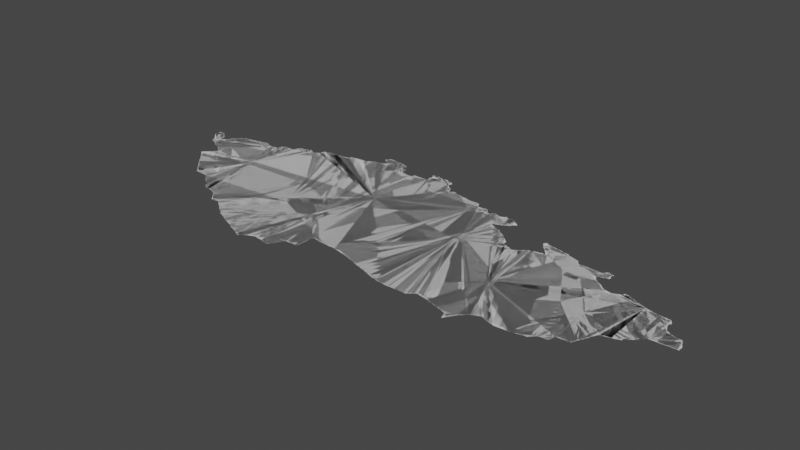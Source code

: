 # Source: czechia.blend  (saved by Blender 3.6.14; exported with 4.5.12 LTS)
import bpy
from mathutils import Matrix  # noqa: F401  (used for matrix-valued properties, if any)

bpy.ops.wm.read_factory_settings(use_empty=True)
scene = bpy.context.scene
scene.name = 'Scene'

# ---- collections
col_collection = bpy.data.collections.new('Collection'); scene.collection.children.link(col_collection)

# ---- node groups
ng_auto_smooth = bpy.data.node_groups.new('Auto Smooth', 'GeometryNodeTree')
_s = ng_auto_smooth.interface.new_socket(name='Geometry', in_out='OUTPUT', socket_type='NodeSocketGeometry')
_s = ng_auto_smooth.interface.new_socket(name='Geometry', in_out='INPUT', socket_type='NodeSocketGeometry')
_s = ng_auto_smooth.interface.new_socket(name='Angle', in_out='INPUT', socket_type='NodeSocketFloat')
_s.subtype = 'ANGLE'
_s.min_value = 0.0
_s.max_value = 3.142
ng_auto_smooth.is_modifier = True
_N = ng_auto_smooth.nodes; _L = ng_auto_smooth.links
n0 = _N.new('NodeGroupOutput'); n0.name = 'Group Output'; n0.location = (480, -100)
n1 = _N.new('NodeGroupInput'); n1.name = 'Group Input'; n1.location = (-420, -300)
n2 = _N.new('NodeGroupInput'); n2.name = 'Group Input.001'; n2.location = (-60, -100)
n3 = _N.new('GeometryNodeSetShadeSmooth'); n3.name = 'Set Shade Smooth'; n3.location = (120, -100)
n3.domain = 'EDGE'
n4 = _N.new('GeometryNodeSetShadeSmooth'); n4.name = 'Set Shade Smooth.001'; n4.location = (300, -100)
n5 = _N.new('GeometryNodeInputMeshEdgeAngle'); n5.name = 'Edge Angle'; n5.location = (-420, -220)
n6 = _N.new('GeometryNodeInputEdgeSmooth'); n6.name = 'Is Edge Smooth'; n6.location = (-60, -160)
n7 = _N.new('GeometryNodeInputShadeSmooth'); n7.name = 'Is Face Smooth'; n7.location = (-240, -340)
n8 = _N.new('FunctionNodeBooleanMath'); n8.name = 'Boolean Math'; n8.location = (-60, -220)
n9 = _N.new('FunctionNodeCompare'); n9.name = 'Compare'; n9.location = (-240, -180)
n9.operation = 'LESS_EQUAL'
_L.new(n5.outputs[0], n9.inputs[0])
_L.new(n4.outputs[0], n0.inputs[0])
_L.new(n1.outputs[1], n9.inputs[1])
_L.new(n9.outputs[0], n8.inputs[0])
_L.new(n7.outputs[0], n8.inputs[1])
_L.new(n2.outputs[0], n3.inputs[0])
_L.new(n6.outputs[0], n3.inputs[1])
_L.new(n3.outputs[0], n4.inputs[0])
_L.new(n8.outputs[0], n3.inputs[2])
n0.is_active_output = True

# ---- world
world_world = bpy.data.worlds.new('World'); scene.world = world_world
world_world.use_nodes = True; world_world.node_tree.nodes.clear()
_N = world_world.node_tree.nodes; _L = world_world.node_tree.links
n0 = _N.new('ShaderNodeOutputWorld'); n0.name = 'World Output'; n0.location = (300, 300)
n1 = _N.new('ShaderNodeBackground'); n1.name = 'Background'; n1.location = (10, 300)
n1.inputs[0].default_value = (0.05088, 0.05088, 0.05088, 1.0)
_L.new(n1.outputs[0], n0.inputs[0])
n0.is_active_output = True
world_world.color = (0.05088, 0.05088, 0.05088)
world_world.use_sun_shadow = False
world_world.sun_shadow_jitter_overblur = 0.0

# ---- meshes
me_mesh = bpy.data.meshes.new('Mesh')
me_mesh.from_pydata([(12.12, 50.24, -4.412e-08), (12.14, 50.22, -3.329e-08), (12.13, 50.23, -8.403e-08), (12.15, 50.21, -8.442e-08), (12.11, 50.25, -8.535e-08), (12.12, 50.32, -8.325e-08), (12.23, 50.27, -1.14e-07), (12.4, 49.76, -4.608e-08), (12.42, 49.74, -5.327e-08), (12.41, 49.75, -5.327e-08), (12.42, 49.75, -9.002e-08), (12.41, 49.77, -7.948e-08), (12.42, 49.78, -3.329e-08), (12.44, 49.72, -5.327e-08), (12.43, 49.73, -8.928e-08), (12.43, 49.79, -8.965e-08), (12.44, 49.8, -4.217e-08), (12.46, 49.7, -6.126e-08), (12.45, 49.71, -9.099e-08), (12.45, 49.81, -8.122e-08), (12.46, 49.82, -5.527e-08), (12.48, 49.68, -6.126e-08), (12.47, 49.69, -9.185e-08), (12.47, 49.83, -8.928e-08), (12.17, 50.2, -7.166e-08), (12.17, 50.21, -9.76e-08), (12.2, 50.18, -8.211e-08), (12.19, 50.19, -9.43e-08), (12.22, 50.11, -8.804e-08), (12.21, 50.17, -1.026e-07), (12.27, 50.24, -9.686e-08), (12.23, 50.1, -7.025e-08), (12.23, 50.11, -9.771e-08), (12.26, 50.08, -4.162e-08), (12.25, 50.09, -9.121e-08), (12.29, 50.07, -8.376e-08), (12.27, 50.21, -9.926e-08), (12.3, 50.06, -9.066e-08), (12.29, 50.17, -9.589e-08), (12.28, 50.21, -6.696e-08), (12.31, 50.17, -8.997e-08), (12.33, 50.04, -6.516e-08), (12.33, 50.05, -9.681e-08), (12.33, 50.17, -7.541e-08), (12.34, 50.18, -4.162e-08), (12.35, 50.03, -8.737e-08), (12.52, 50.11, -9.988e-08), (12.36, 50.22, -8.464e-08), (12.37, 50.02, -7.195e-08), (12.37, 50.03, -9.902e-08), (12.35, 50.19, -9.666e-08), (12.4, 50.0, -8.153e-08), (12.39, 50.01, -9.11e-08), (12.37, 50.23, -9.777e-08), (12.44, 49.98, -1.006e-07), (12.43, 49.99, -9.167e-08), (12.47, 49.96, -6.638e-08), (12.47, 49.97, -9.688e-08), (12.17, 50.32, -7.138e-08), (12.19, 50.31, -9.191e-08), (12.18, 50.32, -4.578e-08), (12.21, 50.29, -9.677e-08), (12.21, 50.3, -6.973e-08), (12.23, 50.29, -7.469e-08), (12.25, 50.27, -8.186e-08), (12.26, 50.26, -4.217e-08), (12.38, 50.26, -9.45e-08), (12.39, 50.27, -9.329e-08), (12.4, 50.3, -8.037e-08), (12.41, 50.31, -8.978e-08), (12.42, 50.32, -6.612e-08), (12.43, 50.33, -8.186e-08), (12.45, 50.33, -9.848e-08), (12.45, 50.34, -7.295e-08), (12.47, 50.35, -8.991e-08), (12.48, 50.36, -5.868e-08), (12.56, 49.59, -6.973e-08), (12.57, 49.58, -7.135e-08), (12.57, 49.59, -9.733e-08), (12.59, 49.56, -7.135e-08), (12.59, 49.57, -9.587e-08), (12.61, 49.53, -7.491e-08), (12.61, 49.55, -9.587e-08), (12.63, 49.51, -7.468e-08), (12.63, 49.53, -9.504e-08), (12.65, 49.49, -7.468e-08), (12.65, 49.51, -9.76e-08), (12.67, 49.47, -8.972e-08), (12.67, 49.49, -9.76e-08), (12.69, 49.45, -7.732e-08), (12.69, 49.47, -9.513e-08), (12.72, 49.42, -6.505e-08), (12.71, 49.43, -7.778e-08), (12.71, 49.45, -9.926e-08), (12.73, 49.41, -5.87e-08), (12.75, 49.39, -8.161e-08), (12.78, 49.36, -4.217e-08), (12.77, 49.37, -8.197e-08), (12.79, 49.35, -9.36e-08), (12.5, 49.66, -6.023e-08), (12.49, 49.67, -9.185e-08), (12.48, 49.84, -7.604e-08), (12.49, 49.85, -9.185e-08), (12.52, 49.64, -6.703e-08), (12.51, 49.65, -9.177e-08), (12.5, 49.86, -7.757e-08), (12.52, 49.88, -6.597e-08), (12.54, 49.62, -6.703e-08), (12.53, 49.63, -8.993e-08), (12.51, 49.87, -9.679e-08), (12.53, 49.89, -9.587e-08), (12.54, 49.92, -5.501e-08), (12.54, 49.91, -4.217e-08), (12.53, 49.9, -4.217e-08), (12.54, 49.9, -8.301e-08), (12.55, 49.61, -9.327e-08), (12.57, 49.92, -9.988e-08), (12.54, 49.91, -9.322e-08), (12.54, 49.92, -9.239e-08), (12.5, 49.94, -8.333e-08), (12.49, 49.95, -8.483e-08), (12.53, 49.93, -9.21e-08), (12.49, 50.37, -8.616e-08), (12.5, 50.38, -3.329e-08), (12.51, 50.38, -8.752e-08), (12.57, 50.39, -9.822e-08), (12.58, 50.4, -3.967e-08), (12.67, 50.41, -9.991e-08), (12.64, 50.41, -9.288e-08), (12.67, 50.42, -7.521e-08), (12.75, 50.43, -9.89e-08), (12.76, 50.44, -7.217e-08), (12.81, 50.45, -9.225e-08), (13.03, 49.27, -7.382e-08), (13.05, 49.25, -7.135e-08), (13.05, 49.27, -9.677e-08), (13.08, 49.24, -8.396e-08), (13.07, 49.25, -9.492e-08), (13.05, 49.87, -9.423e-08), (13.1, 49.22, -5.868e-08), (13.09, 49.23, -9.408e-08), (13.12, 49.2, -4.217e-08), (13.11, 49.21, -8.517e-08), (12.89, 49.35, -9.374e-08), (12.93, 49.35, -9.35e-08), (12.96, 49.34, -7.656e-08), (12.95, 49.35, -9.975e-08), (12.98, 49.32, -7.051e-08), (12.97, 49.33, -8.791e-08), (13.0, 49.3, -6.553e-08), (12.99, 49.31, -8.403e-08), (13.01, 49.29, -7.894e-08), (13.03, 49.29, -9.877e-08), (12.83, 50.45, -9.016e-08), (12.86, 50.44, -7.14e-08), (12.87, 50.43, -8.779e-08), (12.92, 50.42, -6.361e-08), (12.93, 50.41, -9.396e-08), (12.97, 50.41, -9.969e-08), (12.98, 50.42, -6.74e-08), (13.03, 50.43, -1.017e-07), (13.04, 50.5, -8.789e-08), (13.04, 50.51, -7.653e-08), (13.04, 50.51, -3.329e-08), (13.05, 50.51, -3.286e-07), (13.07, 50.51, -9.373e-08), (13.14, 49.18, -6.587e-08), (13.13, 49.19, -8.897e-08), (13.15, 49.17, -7.999e-08), (13.17, 49.15, -7.55e-08), (13.17, 49.17, -9.91e-08), (13.19, 49.14, -7.037e-08), (13.19, 49.15, -9.642e-08), (13.21, 49.12, -4.863e-08), (13.21, 49.13, -9.567e-08), (13.28, 49.12, -9.395e-08), (13.32, 49.1, -8.019e-08), (13.31, 49.11, -8.869e-08), (13.36, 49.08, -8.897e-08), (13.35, 49.09, -9.11e-08), (13.4, 49.06, -5.438e-08), (13.39, 49.07, -9.4e-08), (13.42, 49.04, -3.329e-08), (13.41, 49.05, -8.443e-08), (13.44, 49.02, -4.217e-08), (13.43, 49.03, -9.011e-08), (13.17, 50.5, -8.802e-08), (13.19, 50.51, -8.723e-08), (13.2, 50.52, -4.412e-08), (13.21, 50.53, -9.067e-08), (13.22, 50.55, -8.125e-08), (13.23, 50.55, -9.587e-08), (13.27, 50.59, -9.925e-08), (13.24, 50.58, -1.376e-07), (13.25, 50.59, -8.615e-08), (13.27, 50.6, -7.23e-08), (13.33, 50.61, -9.451e-08), (13.33, 50.62, -5.993e-08), (13.37, 50.63, -9.803e-08), (13.39, 50.63, -9.114e-08), (13.39, 50.63, -9.448e-08), (13.39, 50.64, -4.162e-08), (13.39, 50.64, -4.439e-08), (13.41, 50.63, -8.684e-08), (13.43, 50.61, -9.926e-08), (13.43, 50.62, -6.733e-08), (13.5, 48.95, -7.391e-08), (13.51, 48.95, -8.827e-08), (13.54, 48.96, -6.99e-08), (13.6, 48.96, -8.274e-08), (13.62, 48.94, -7.134e-08), (13.61, 48.95, -9.067e-08), (13.63, 48.93, -8.309e-08), (13.65, 48.92, -7.491e-08), (13.65, 48.93, -9.945e-08), (13.68, 48.9, -6.633e-08), (13.67, 48.91, -9.427e-08), (13.7, 48.88, -7.134e-08), (13.69, 48.89, -9.067e-08), (13.71, 48.87, -8.309e-08), (13.73, 48.86, -7.491e-08), (13.73, 48.87, -9.98e-08), (13.76, 48.84, -6.633e-08), (13.75, 48.85, -9.427e-08), (13.46, 49.0, -6.326e-08), (13.45, 49.01, -8.601e-08), (13.48, 48.98, -6.597e-08), (13.47, 48.99, -8.897e-08), (13.49, 48.97, -9.631e-08), (13.55, 48.97, -9.007e-08), (13.57, 48.97, -8.869e-08), (13.59, 48.97, -9.51e-08), (13.45, 50.61, -8.61e-08), (13.47, 50.6, -7.142e-08), (13.49, 50.61, -8.469e-08), (13.5, 50.62, -6.676e-08), (13.51, 50.63, -8.161e-08), (13.52, 50.64, -5.327e-08), (13.53, 50.65, -9.083e-08), (13.54, 50.66, -6.126e-08), (13.54, 50.7, -5.28e-08), (13.53, 50.71, -7.361e-08), (13.55, 50.67, -9.41e-08), (13.55, 50.69, -9.419e-08), (13.59, 50.71, -9.925e-08), (13.99, 49.9, -9.793e-08), (13.6, 50.72, -8.436e-08), (13.78, 48.82, -4.412e-08), (13.77, 48.83, -9.159e-08), (13.79, 48.81, -8.309e-08), (13.81, 48.8, -7.491e-08), (13.81, 48.81, -9.926e-08), (13.84, 48.78, -6.633e-08), (13.83, 48.79, -9.448e-08), (13.85, 48.77, -8.761e-08), (13.87, 48.76, -9.03e-08), (13.87, 48.77, -9.347e-08), (13.92, 48.74, -8.099e-08), (13.91, 48.75, -9.597e-08), (13.96, 48.72, -7.501e-08), (13.95, 48.73, -9.317e-08), (13.99, 48.71, -8.953e-08), (14.01, 48.7, -9.115e-08), (14.01, 48.71, -9.642e-08), (14.05, 48.68, -8.517e-08), (14.05, 48.69, -9.659e-08), (14.65, 49.43, -9.969e-08), (13.79, 50.73, -9.28e-08), (13.8, 50.74, -1.117e-08), (13.89, 50.75, -9.626e-08), (13.87, 50.74, -8.301e-08), (13.9, 50.77, -8.734e-08), (13.9, 50.79, -8.789e-08), (13.93, 50.79, -9.912e-08), (13.93, 50.8, -7.351e-08), (14.0, 50.81, -9.537e-08), (14.07, 50.81, -9.156e-08), (14.14, 48.64, -7.006e-08), (14.19, 48.63, -9.614e-08), (14.19, 48.62, -8.698e-08), (14.24, 48.6, -9.049e-08), (14.23, 48.61, -9.603e-08), (14.28, 48.58, -6.956e-08), (14.27, 48.59, -9.688e-08), (14.31, 48.57, -8.99e-08), (14.33, 48.56, 4.496e-09), (14.34, 48.56, -7.547e-08), (14.35, 48.57, -8.214e-08), (14.36, 48.58, -5.868e-08), (14.37, 48.59, -9.306e-08), (14.39, 48.61, -9.578e-08), (14.39, 48.6, -7.295e-08), (14.1, 48.66, -7.884e-08), (14.09, 48.67, -9.786e-08), (14.13, 48.65, -9.143e-08), (14.09, 50.81, -9.382e-08), (14.1, 50.82, -7.094e-08), (14.13, 50.83, -9.73e-08), (14.14, 50.84, -6.317e-08), (14.19, 50.85, -8.187e-08), (14.19, 50.86, -8.784e-08), (14.23, 50.87, -9.518e-08), (14.24, 50.88, -7.27e-08), (14.31, 50.89, -9.368e-08), (14.37, 50.91, -9.566e-08), (14.26, 50.89, -7.978e-08), (14.28, 50.98, -6.39e-08), (14.27, 50.99, -8.197e-08), (14.27, 51.01, -7.658e-08), (14.29, 50.97, -7.935e-08), (14.29, 51.01, -9.926e-08), (14.29, 51.03, -8.382e-08), (14.31, 50.96, -9.349e-08), (14.31, 50.97, -9.736e-08), (14.3, 51.04, -8.692e-08), (14.31, 51.05, -8.351e-08), (14.32, 50.9, -7.123e-09), (14.35, 50.9, -6.73e-08), (14.35, 51.04, -8.948e-08), (14.38, 50.92, -4.217e-08), (14.37, 50.95, -8.963e-08), (14.39, 50.93, -9.146e-08), (14.39, 50.94, -1.568e-07), (14.39, 50.94, -1.072e-08), (14.46, 51.04, -1.479e-07), (14.38, 50.94, -6.428e-08), (14.42, 48.62, -1.444e-07), (14.43, 48.63, -8.913e-08), (14.44, 48.64, -6.354e-08), (14.55, 48.64, -8.275e-08), (14.63, 48.63, -8.99e-08), (14.71, 48.61, -8.867e-08), (14.71, 48.63, -9.926e-08), (14.45, 48.65, -9.615e-08), (14.47, 48.65, -7.787e-08), (14.49, 48.66, -9.382e-08), (14.55, 48.65, -9.216e-08), (14.73, 48.65, -9.204e-08), (14.54, 50.9, -9.988e-08), (14.63, 50.85, -9.46e-08), (14.7, 50.84, -8.074e-08), (14.71, 50.83, -9.399e-08), (14.51, 51.03, -9.658e-08), (14.5, 51.04, -3.234e-08), (14.56, 50.92, -9.546e-08), (14.54, 51.02, -8.749e-08), (14.56, 50.93, -7.32e-08), (14.55, 51.01, -9.11e-08), (14.57, 50.92, -8.013e-08), (14.57, 50.95, -7.277e-08), (14.57, 50.97, -9.848e-08), (14.58, 51.0, -8.356e-08), (14.58, 50.97, -6.638e-08), (14.59, 50.99, -8.202e-08), (14.63, 50.89, -9.692e-08), (14.64, 50.89, -4.661e-08), (14.64, 50.93, -8.51e-08), (14.72, 48.63, -7.517e-08), (14.74, 48.66, -9.891e-08), (14.75, 48.69, -9.681e-08), (14.76, 48.69, -6.748e-08), (14.77, 48.71, -8.826e-08), (14.79, 48.75, -9e-08), (14.78, 48.72, -1.056e-07), (14.8, 48.76, -1.029e-07), (14.81, 48.79, -9.76e-08), (14.83, 48.79, -9.216e-08), (14.97, 48.89, -1.089e-07), (14.89, 48.79, -9.721e-08), (14.89, 48.78, -4.756e-08), (14.97, 48.78, -8.997e-08), (14.97, 48.84, -9.467e-08), (14.98, 48.9, -4.59e-08), (14.98, 48.94, -9.165e-08), (14.98, 48.99, -7.491e-08), (14.99, 49.01, -8.706e-08), (15.01, 49.01, -9.007e-08), (14.77, 50.82, -8.745e-08), (14.79, 50.82, -6.462e-08), (14.99, 50.87, -9.942e-08), (14.81, 50.83, -9.928e-08), (14.82, 50.87, -9.14e-08), (15.19, 50.65, -9.364e-08), (15.01, 50.87, -9.944e-08), (14.98, 50.99, -5.865e-08), (14.98, 51.0, -3.329e-08), (15.0, 50.89, -1.595e-07), (14.99, 50.93, -3.243e-08), (15.0, 50.94, -4.07e-07), (15.0, 50.98, -3.559e-08), (14.99, 50.99, -7.228e-08), (14.99, 51.01, -8.285e-08), (15.01, 50.89, -1.056e-07), (15.01, 50.95, -8.804e-08), (15.02, 50.97, -1.092e-07), (15.02, 50.97, -1.106e-07), (15.01, 50.98, 2.748e-07), (15.01, 51.01, -9.683e-08), (15.02, 51.02, -4.162e-08), (15.05, 51.01, -9.762e-08), (15.04, 51.02, -4.629e-08), (15.07, 49.01, -9.706e-08), (15.07, 49.0, -8.263e-08), (15.19, 48.99, -6.834e-08), (15.25, 48.99, -9.308e-08), (15.26, 48.98, -3.329e-08), (15.33, 48.98, -5.853e-08), (15.86, 50.68, -1.154e-07), (15.38, 48.98, -6.625e-08), (15.58, 50.66, -9.988e-08), (15.14, 50.92, -9.988e-08), (15.29, 50.87, -8.41e-08), (15.31, 50.85, -9.926e-08), (15.31, 50.86, -6.049e-08), (15.35, 50.85, -9.058e-08), (15.11, 51.01, -9.123e-08), (15.11, 50.99, -9.41e-08), (15.13, 50.99, -9.692e-08), (15.14, 51.0, -8.891e-08), (15.19, 50.98, -9.521e-08), (15.17, 50.99, -9.536e-08), (15.17, 51.01, -8.534e-08), (15.27, 50.91, -9.865e-08), (15.23, 50.99, -9.354e-08), (15.27, 50.93, -9.601e-08), (15.25, 50.97, -9.681e-08), (15.25, 50.98, -6.973e-08), (15.28, 50.91, -6.755e-08), (15.27, 50.95, -9.547e-08), (15.27, 50.95, -9.427e-08), (15.27, 50.97, -7.627e-08), (15.29, 50.95, -7.764e-08), (15.28, 50.95, -7.146e-08), (15.44, 48.96, -7.967e-08), (15.5, 48.94, -9.009e-08), (15.49, 48.95, -9.43e-08), (15.56, 48.92, -8.382e-08), (15.55, 48.93, -9.017e-08), (15.62, 48.9, -8.636e-08), (15.61, 48.91, -8.979e-08), (15.68, 48.88, -8.79e-08), (15.67, 48.89, -9.136e-08), (15.43, 48.97, -9.622e-08), (15.37, 50.79, -8.898e-08), (15.36, 50.84, -3.54e-08), (15.39, 50.78, -5.146e-08), (15.4, 50.78, -4.217e-08), (15.4, 50.77, -9.249e-08), (15.41, 50.79, -7.899e-08), (15.42, 50.8, -3.329e-08), (15.43, 50.81, -2.401e-08), (15.47, 50.79, -9.528e-08), (15.47, 50.8, -5.327e-08), (15.55, 50.78, -8.058e-08), (15.55, 50.77, -9.496e-08), (15.65, 50.76, -9.132e-08), (15.65, 50.75, -9.692e-08), (15.67, 50.75, -7.261e-08), (15.73, 48.87, -9.149e-08), (15.74, 48.86, -6.582e-08), (15.79, 48.85, -9.633e-08), (15.81, 48.84, -6.459e-08), (15.81, 48.85, -9.451e-08), (15.85, 48.83, -8.814e-08), (15.87, 48.82, -7.868e-08), (15.87, 48.83, -9.848e-08), (15.93, 48.81, -9.439e-08), (15.93, 48.8, -6.872e-08), (15.99, 48.79, -9.281e-08), (15.99, 48.78, -5.845e-08), (15.71, 50.74, -4.994e-08), (15.76, 50.74, -6.605e-08), (15.85, 50.69, -9.802e-08), (15.81, 50.75, -8.722e-08), (15.83, 50.73, -8.107e-08), (15.82, 50.74, -6.703e-08), (15.84, 50.72, -7.319e-08), (15.92, 50.6, -9.988e-08), (15.87, 50.67, -9.373e-08), (15.91, 50.67, -1.044e-07), (15.92, 50.68, -7.021e-08), (15.99, 50.67, -9.298e-08), (15.96, 50.69, -8.573e-08), (15.99, 50.61, -6.427e-08), (15.99, 50.62, -7.741e-08), (16.0, 50.62, -2.802e-08), (16.0, 50.61, -4.162e-08), (15.99, 50.63, -9.848e-08), (15.99, 50.68, -6.881e-08), (16.03, 48.77, -9.048e-08), (16.11, 50.05, -9.637e-08), (16.05, 48.76, -4.661e-08), (16.05, 48.77, -9.692e-08), (16.08, 48.76, -6.95e-08), (16.15, 48.76, -8.58e-08), (16.22, 48.76, -9.781e-08), (16.31, 48.75, -9.077e-08), (16.37, 50.22, -9.988e-08), (16.19, 50.62, -9.989e-08), (16.21, 50.43, -9.486e-08), (16.22, 50.42, -7.084e-08), (16.21, 50.45, -9.079e-08), (16.23, 50.41, -8.341e-08), (16.23, 50.46, -8.31e-08), (16.23, 50.47, -9.848e-08), (16.27, 50.37, -9.737e-08), (16.25, 50.39, -9.083e-08), (16.24, 50.4, -5.327e-08), (16.25, 50.47, -9.553e-08), (16.27, 50.49, -9.359e-08), (16.26, 50.38, -6.126e-08), (16.26, 50.48, -5.771e-08), (16.28, 50.37, -9.162e-08), (16.28, 50.37, -3.329e-08), (16.29, 50.37, -8.946e-08), (16.29, 50.37, -4.217e-08), (16.3, 50.37, -7.581e-08), (16.3, 50.5, -1.006e-07), (16.31, 50.37, -9.926e-08), (16.31, 50.38, -4.786e-08), (16.31, 50.51, -9.125e-08), (16.33, 50.51, -1.015e-07), (15.99, 50.6, -9.391e-08), (16.01, 50.63, -8.02e-08), (16.0, 50.66, -8.466e-08), (16.04, 50.6, -1.449e-07), (16.05, 50.61, -8.99e-08), (16.05, 50.61, -4.217e-08), (16.06, 50.61, -7.24e-08), (16.05, 50.61, -6.088e-08), (16.06, 50.62, -4.162e-08), (16.07, 50.63, -8.844e-08), (16.07, 50.64, -6.516e-08), (16.09, 50.65, -8.848e-08), (16.1, 50.66, -3.329e-08), (16.11, 50.65, -8.259e-08), (16.11, 50.66, -5.916e-08), (16.17, 50.64, -9.32e-08), (16.17, 50.63, -9.71e-08), (16.23, 50.65, -8.874e-08), (16.23, 50.66, -8.541e-08), (16.23, 50.67, -3.079e-08), (16.24, 50.67, -7.741e-08), (16.23, 50.66, -3.329e-08), (16.23, 50.63, -9.704e-08), (16.25, 50.66, -8.705e-08), (16.35, 50.65, -9.767e-08), (16.34, 50.66, -4.915e-08), (16.41, 48.75, -8.829e-08), (16.43, 48.77, -9.629e-08), (16.42, 48.76, -6.193e-08), (16.46, 48.78, -1.203e-07), (16.47, 48.79, -8.287e-08), (16.48, 48.8, -6.193e-08), (16.49, 48.81, -9.671e-08), (16.52, 48.82, -9.692e-08), (16.53, 48.83, -9.446e-08), (16.55, 48.82, -5.845e-08), (16.55, 48.83, -9.779e-08), (16.61, 48.81, -9.165e-08), (16.62, 48.8, -8.762e-08), (16.72, 49.67, -9.208e-08), (16.57, 50.15, -9.417e-08), (16.55, 50.21, -9.754e-08), (16.53, 50.23, -9.224e-08), (16.56, 50.21, -5.765e-08), (16.54, 50.22, -6.633e-08), (16.56, 50.17, -5.327e-08), (16.63, 50.11, -9.63e-08), (16.61, 50.13, -8.826e-08), (16.6, 50.14, -3.329e-08), (16.63, 50.12, -6.748e-08), (16.33, 50.37, -9.38e-08), (16.32, 50.38, -3.329e-08), (16.34, 50.5, -4.578e-08), (16.39, 50.33, -9.691e-08), (16.35, 50.37, -9.228e-08), (16.35, 50.5, -5.693e-08), (16.35, 50.51, -9.677e-08), (16.37, 50.35, -9.11e-08), (16.36, 50.37, -7.735e-08), (16.38, 50.52, -1.541e-07), (16.41, 50.32, -7.771e-08), (16.38, 50.34, -4.162e-08), (16.38, 50.53, -9.427e-08), (16.38, 50.53, -9.739e-08), (16.39, 50.53, -6.629e-08), (16.4, 50.53, -6.735e-08), (16.39, 50.55, -9.208e-08), (16.41, 50.55, -7.671e-08), (16.45, 50.29, -9.733e-08), (16.43, 50.31, -9.475e-08), (16.43, 50.32, -6.736e-08), (16.45, 50.31, -7.766e-08), (16.47, 50.29, -7.355e-08), (16.49, 50.27, -8.5e-08), (16.48, 50.28, -3.329e-08), (16.51, 50.25, -8.928e-08), (16.5, 50.26, -4.412e-08), (16.52, 50.24, -5.868e-08), (16.37, 50.63, -9.5e-08), (16.36, 50.64, -6.354e-08), (16.41, 50.57, -1.139e-07), (16.39, 50.61, -9.76e-08), (16.39, 50.62, -7.283e-08), (16.42, 50.6, -6.99e-08), (16.41, 50.61, -7.991e-08), (16.43, 50.59, -8.643e-08), (16.44, 50.58, 3.072e-08), (16.95, 48.63, -2.728e-07), (16.94, 48.64, -5.29e-08), (16.95, 48.63, -3.329e-08), (16.95, 48.63, -4.994e-08), (16.95, 48.64, 6.175e-07), (16.69, 48.79, -9.379e-08), (16.69, 48.78, -6.144e-08), (16.75, 48.77, -9.441e-08), (16.76, 48.76, -8.565e-08), (16.83, 48.75, -1.005e-07), (16.83, 48.74, -5.916e-08), (16.89, 48.73, -9.782e-08), (16.9, 48.72, -3.736e-08), (16.94, 48.66, -9.529e-08), (16.93, 48.71, -9.646e-08), (16.95, 48.65, -9.114e-08), (16.96, 48.66, -7.613e-08), (17.15, 50.0, -9.988e-08), (16.67, 50.1, -7.651e-08), (16.7, 50.1, -1.998e-08), (16.7, 50.09, -9.114e-08), (16.71, 50.1, -7.414e-08), (16.73, 50.11, -8.138e-08), (16.75, 50.11, -9.614e-08), (16.75, 50.13, -7.732e-08), (16.77, 50.13, -9.926e-08), (16.77, 50.15, -7.698e-08), (16.79, 50.15, -9.855e-08), (16.79, 50.17, -7.468e-08), (16.81, 50.17, -9.305e-08), (16.81, 50.18, -7.283e-08), (16.83, 50.19, -9.221e-08), (16.84, 50.2, -4.162e-08), (16.87, 50.19, -1.025e-07), (16.85, 50.2, -6.992e-08), (16.86, 50.2, -4.528e-08), (16.89, 50.19, -9.926e-08), (16.89, 50.21, -8.229e-08), (16.9, 50.22, -8.138e-08), (16.97, 50.23, -9.663e-08), (16.87, 50.41, -7.817e-08), (16.88, 50.43, -6.796e-08), (16.89, 50.4, -6.409e-08), (16.89, 50.41, -9.77e-08), (16.89, 50.43, -9.587e-08), (16.89, 50.44, -7.436e-08), (16.92, 50.38, -7.93e-08), (16.91, 50.39, -9.208e-08), (16.92, 50.44, -7.715e-08), (16.94, 50.34, -9.805e-08), (16.93, 50.37, -9.64e-08), (16.93, 50.43, -7.697e-08), (16.96, 50.32, -8.567e-08), (16.95, 50.33, -9.725e-08), (16.97, 48.67, -8.737e-08), (16.97, 48.69, -9.926e-08), (16.99, 48.71, -9.349e-08), (16.98, 48.69, -7.517e-08), (17.0, 48.72, -1.072e-07), (17.01, 48.75, -9.93e-08), (17.03, 48.77, -9.802e-08), (17.03, 48.75, -7.075e-08), (17.05, 48.77, -7.55e-08), (17.05, 48.79, -9.926e-08), (17.07, 48.79, -7.078e-08), (17.08, 48.8, -3.329e-08), (17.09, 48.81, -8.368e-08), (17.1, 48.82, -4.217e-08), (17.11, 48.83, -8.768e-08), (17.13, 48.84, -6.3e-08), (17.13, 48.85, -9.848e-08), (17.17, 48.86, -1.007e-07), (17.17, 48.87, -7.984e-08), (17.21, 48.88, -8.754e-08), (17.25, 48.87, -9.604e-08), (17.26, 48.86, -8.049e-08), (17.01, 50.22, -7.676e-08), (16.99, 50.23, -8.161e-08), (17.02, 50.21, -9.739e-08), (17.02, 50.22, -4.528e-08), (17.03, 50.23, -7.712e-08), (16.97, 50.24, -4.661e-08), (16.98, 50.42, -7.052e-08), (16.98, 50.24, -3.329e-08), (17.0, 50.3, -6.538e-08), (16.99, 50.31, -9.574e-08), (16.99, 50.41, -9.56e-08), (17.01, 50.25, -7.166e-08), (17.02, 50.27, -7.581e-08), (17.02, 50.29, 5.246e-08), (17.01, 50.29, -6.276e-08), (17.02, 50.29, -8.99e-08), (17.01, 50.3, -9.418e-08), (17.03, 50.25, -9.873e-08), (17.02, 50.28, -1.083e-07), (17.02, 50.28, -5.993e-08), (17.11, 50.39, -1.476e-07), (17.11, 50.4, -9.068e-08), (17.2, 50.37, -9.678e-08), (17.2, 50.38, -8.558e-08), (17.21, 50.35, -9.79e-08), (17.25, 50.33, -9.772e-08), (17.24, 50.34, -1.001e-07), (17.29, 50.31, -9.755e-08), (17.28, 50.32, -1.172e-07), (17.32, 48.84, -9.049e-08), (17.31, 48.85, -9.246e-08), (17.38, 48.82, -4.162e-08), (17.37, 48.83, -9.246e-08), (17.39, 48.82, -5.916e-08), (17.39, 48.83, -9.614e-08), (17.41, 48.83, -8.99e-08), (17.44, 48.84, -7.565e-08), (17.45, 48.85, -9.569e-08), (17.89, 49.53, -9.715e-08), (17.47, 48.85, -9.39e-08), (17.5, 48.84, -5.375e-08), (17.49, 48.85, -9.738e-08), (17.53, 48.83, -8.506e-08), (17.6, 48.84, -8.84e-08), (17.61, 48.85, -8.548e-08), (17.52, 50.07, -9.988e-08), (17.63, 50.13, -9.59e-08), (17.59, 50.16, -9.988e-08), (17.31, 50.31, -9.781e-08), (17.31, 50.32, -5.29e-08), (17.35, 50.27, -9.505e-08), (17.34, 50.32, -7.429e-08), (17.37, 50.26, -8.956e-08), (17.49, 50.26, -8.894e-08), (17.61, 50.26, -8.809e-08), (17.72, 48.86, -5.18e-08), (17.73, 48.87, -9.679e-08), (17.74, 48.88, -4.217e-08), (17.75, 48.89, -8.814e-08), (17.76, 48.9, -5.327e-08), (17.77, 48.91, -9.083e-08), (17.79, 48.93, -9.673e-08), (17.78, 48.92, -6.126e-08), (17.81, 48.93, -8.726e-08), (17.89, 48.94, -9.156e-08), (17.89, 48.95, -9.489e-08), (17.9, 48.96, -7.605e-08), (17.91, 49.01, -9.246e-08), (17.61, 50.15, -9.282e-08), (17.6, 50.17, -2.524e-07), (17.61, 50.17, -3.312e-08), (17.61, 50.16, -1.399e-07), (17.6, 50.18, -1.058e-07), (17.61, 50.18, -7.995e-08), (17.64, 50.12, -7.629e-08), (17.62, 50.14, -6.126e-08), (17.65, 50.11, -8.879e-08), (17.64, 50.18, -4.162e-08), (17.65, 50.19, -1.02e-07), (17.69, 50.11, -9.045e-08), (17.67, 50.11, -8.529e-08), (17.7, 50.2, -9.233e-08), (17.71, 50.09, -8.928e-08), (17.7, 50.1, -5.327e-08), (17.71, 50.21, -1.005e-07), (17.73, 50.07, -8.928e-08), (17.72, 50.08, -5.327e-08), (17.75, 50.21, -8.707e-08), (17.75, 50.05, -8.928e-08), (17.74, 50.06, -5.327e-08), (17.76, 50.24, -5.384e-08), (17.79, 50.01, -9.307e-08), (17.77, 50.03, -8.345e-08), (17.76, 50.04, -5.527e-08), (17.76, 50.22, -3.329e-08), (17.78, 50.02, -4.217e-08), (17.82, 50.0, -8.539e-08), (17.83, 49.99, -9.11e-08), (17.86, 49.98, -7.247e-08), (17.87, 49.97, -9.178e-08), (17.89, 49.97, -9.517e-08), (17.9, 49.98, -6.513e-09), (17.65, 50.27, -8.916e-08), (17.65, 50.28, -6.638e-08), (17.67, 50.29, -9.011e-08), (17.73, 50.27, -9.63e-08), (17.69, 50.29, -9.926e-08), (17.69, 50.31, -7.972e-08), (17.69, 50.32, 1.174e-07), (17.71, 50.31, -9.577e-08), (17.7, 50.32, -4.412e-08), (17.73, 50.25, -9.926e-08), (17.75, 50.25, -8.229e-08), (17.74, 50.28, -4.217e-08), (17.76, 50.29, -1.444e-07), (17.75, 50.3, -1.069e-07), (17.76, 50.3, -3.394e-07), (17.74, 50.29, -8.301e-08), (17.92, 49.02, -4.162e-08), (17.93, 49.03, -9.551e-08), (18.02, 49.03, -9.232e-08), (18.07, 49.03, -8.744e-08), (18.07, 49.05, -9.264e-08), (18.08, 49.06, -7.407e-08), (18.09, 49.09, -9.419e-08), (18.11, 49.13, -9.105e-08), (18.1, 49.1, -7.618e-08), (18.13, 49.17, -9.073e-08), (18.12, 49.14, -8.572e-08), (18.15, 49.23, -9.709e-08), (18.14, 49.18, -9.063e-08), (18.15, 49.21, -8.785e-08), (18.16, 49.23, -9.885e-08), (18.17, 49.27, -9.848e-08), (18.18, 49.27, -7.844e-08), (18.19, 49.29, -8.823e-08), (18.22, 49.3, -7.105e-08), (18.23, 49.31, -9.121e-08), (17.95, 49.99, -9.956e-08), (17.96, 50.0, -4.217e-08), (17.97, 50.0, -8.742e-08), (18.0, 50.05, -9.978e-08), (18.03, 50.0, -8.761e-08), (18.01, 50.04, -9.555e-08), (18.01, 50.05, -8.679e-08), (18.02, 50.06, -1.014e-07), (18.02, 50.06, -4.412e-08), (18.03, 50.04, -6.326e-08), (18.03, 50.06, -7.658e-08), (18.11, 49.99, -9.651e-08), (18.07, 50.0, -9.988e-08), (18.05, 50.01, -9.382e-08), (18.05, 50.03, -9.143e-08), (18.05, 50.05, -9.518e-08), (18.04, 50.06, -5.438e-08), (18.08, 50.04, -6.715e-08), (18.07, 50.05, -8.282e-08), (18.09, 50.03, -8.602e-08), (18.1, 50.02, -4.162e-08), (18.15, 49.98, -8.334e-08), (18.17, 49.99, -9.488e-08), (18.17, 50.0, -4.717e-08), (18.19, 49.99, -9.405e-08), (18.18, 50.0, -4.162e-08), (18.21, 49.97, -9.595e-08), (18.21, 49.99, -8.194e-08), (18.23, 49.97, -8.647e-08), (18.29, 49.32, -7.74e-08), (18.29, 49.33, -9.926e-08), (18.31, 49.33, -9.332e-08), (18.37, 49.34, -7.526e-08), (18.37, 49.35, -9.848e-08), (18.38, 49.35, -7.869e-08), (18.39, 49.37, -9.007e-08), (18.41, 49.39, -9.125e-08), (18.4, 49.38, -3.329e-08), (18.45, 49.4, -4.417e-08), (18.45, 49.41, -9.587e-08), (18.47, 49.41, -7.135e-08), (18.47, 49.43, -9.587e-08), (18.48, 49.43, -6.796e-08), (18.49, 49.45, -9.399e-08), (18.53, 49.49, -9.652e-08), (18.5, 49.46, -6.703e-08), (18.51, 49.47, -9.399e-08), (18.55, 49.51, -9.674e-08), (18.52, 49.48, -6.703e-08), (18.54, 49.5, -6.126e-08), (18.59, 49.79, -9.974e-08), (18.32, 49.92, -8.66e-08), (18.33, 49.92, -1.05e-07), (18.47, 49.92, -8.734e-08), (18.47, 49.91, -8.927e-08), (18.52, 49.9, -9.188e-08), (18.52, 49.9, -8.003e-08), (18.53, 49.9, -9.387e-08), (18.53, 49.9, -2.287e-07), (18.54, 49.9, -9.073e-08), (18.54, 49.92, -3.688e-08), (18.57, 49.87, -9.613e-08), (18.57, 49.89, -1.23e-07), (18.28, 49.96, -6.5e-08), (18.29, 49.93, -8.76e-08), (18.28, 49.95, -6.187e-08), (18.32, 49.92, -3.712e-08), (18.33, 49.93, -5.231e-08), (18.34, 49.93, -8.449e-08), (18.34, 49.94, -6.094e-08), (18.39, 49.94, -6.491e-08), (18.39, 49.93, -9.77e-08), (18.43, 49.93, -9.201e-08), (18.57, 49.52, -9.89e-08), (18.64, 49.52, -1.026e-07), (18.72, 49.52, -7.409e-08), (18.81, 49.63, -9.838e-08), (18.73, 49.53, -9.826e-08), (18.81, 49.53, -9.791e-08), (18.82, 49.53, -8.324e-08), (18.83, 49.53, -9.055e-08), (18.84, 49.53, 1.076e-08), (18.83, 49.55, -9.798e-08), (18.61, 49.75, -9.661e-08), (18.58, 49.82, -8.007e-08), (18.57, 49.82, -9.126e-08), (18.57, 49.84, -9.073e-08), (18.57, 49.92, -5.738e-08), (18.63, 49.71, -9.704e-08), (18.6, 49.78, -7.468e-08), (18.58, 49.84, -4.412e-08), (18.59, 49.85, -8.469e-08), (18.62, 49.74, -6.326e-08), (18.6, 49.86, -5.76e-08), (18.69, 49.7, -7.002e-08), (18.69, 49.69, -9.636e-08), (18.77, 49.67, -9.841e-08), (18.77, 49.68, -8.341e-08), (18.81, 49.67, -8.975e-08), (18.82, 49.62, -2.816e-08), (12.74, 49.4, 3.329e-08), (12.76, 49.38, 3.329e-08), (14.32, 48.56, 3.329e-08), (14.64, 48.62, 1.309e-08)], [(162, 163), (611, 612), (612, 609)], [(3, 1, 2), (6, 2, 4), (10, 9, 7), (15, 10, 11), (12, 15, 11), (138, 13, 14), (138, 14, 10), (138, 17, 18), (27, 24, 25), (30, 27, 6), (34, 31, 32), (35, 33, 34), (46, 35, 29), (39, 29, 36), (40, 46, 38), (46, 41, 42), (49, 45, 46), (50, 46, 43), (53, 50, 47), (46, 52, 49), (57, 54, 55), (58, 6, 5), (60, 59, 58), (61, 6, 59), (63, 6, 61), (64, 30, 6), (65, 30, 64), (46, 67, 70), (71, 46, 70), (73, 46, 72), (138, 79, 80), (138, 80, 78), (84, 81, 82), (138, 85, 86), (138, 86, 84), (138, 90, 87), (138, 92, 93), (138, 93, 90), (138, 94, 91), (97, 924, 95), (138, 95, 94), (98, 96, 97), (138, 21, 22), (138, 15, 19), (23, 138, 19), (104, 99, 100), (102, 138, 101), (109, 138, 105), (138, 108, 104), (114, 116, 110), (112, 116, 114), (116, 138, 109), (120, 56, 57), (46, 119, 120), (116, 111, 121), (116, 121, 46), (123, 124, 122), (124, 46, 74), (125, 46, 124), (129, 130, 127), (132, 130, 131), (138, 134, 135), (142, 139, 140), (146, 144, 138), (138, 148, 145), (138, 145, 146), (138, 150, 147), (152, 151, 149), (152, 149, 138), (138, 135, 152), (153, 130, 132), (154, 127, 153), (155, 127, 154), (156, 127, 155), (157, 127, 156), (138, 127, 157), (160, 138, 159), (138, 142, 140), (170, 168, 166), (170, 166, 167), (172, 169, 170), (174, 171, 172), (175, 172, 170), (175, 173, 174), (138, 177, 175), (183, 180, 181), (138, 181, 178), (186, 160, 165), (186, 187, 138), (188, 138, 187), (191, 138, 190), (193, 192, 191), (195, 196, 192), (198, 138, 196), (197, 198, 196), (199, 200, 198), (201, 200, 199), (200, 138, 198), (205, 138, 203), (245, 212, 210), (216, 213, 214), (221, 218, 216), (245, 216, 214), (221, 219, 217), (223, 220, 221), (245, 227, 225), (245, 225, 185), (245, 185, 138), (245, 228, 227), (228, 208, 207), (245, 230, 229), (245, 211, 209), (232, 138, 204), (245, 138, 232), (233, 245, 232), (236, 245, 235), (238, 245, 236), (239, 245, 238), (244, 240, 241), (243, 245, 242), (253, 250, 251), (266, 251, 248), (266, 248, 221), (266, 254, 253), (266, 255, 256), (263, 261, 266), (265, 262, 263), (266, 221, 245), (267, 266, 246), (268, 266, 267), (268, 270, 266), (273, 266, 269), (271, 273, 269), (272, 273, 271), (274, 275, 273), (276, 266, 275), (266, 279, 278), (280, 281, 266), (286, 925, 284), (283, 287, 286), (283, 289, 287), (290, 291, 289), (293, 264, 266), (266, 292, 293), (278, 277, 294), (278, 294, 266), (276, 295, 266), (297, 266, 296), (266, 297, 298), (301, 266, 300), (305, 266, 302), (305, 303, 266), (308, 306, 307), (313, 309, 306), (310, 313, 306), (311, 314, 310), (312, 313, 314), (318, 312, 314), (318, 314, 315), (317, 304, 266), (324, 312, 318), (319, 321, 304), (324, 323, 322), (331, 926, 330), (332, 331, 266), (333, 290, 266), (333, 328, 327), (266, 334, 333), (266, 335, 334), (330, 329, 266), (338, 266, 304), (339, 266, 338), (340, 266, 339), (341, 266, 340), (338, 304, 321), (324, 338, 321), (346, 344, 338), (347, 338, 345), (351, 338, 347), (351, 352, 350), (338, 355, 354), (337, 357, 332), (266, 358, 337), (266, 360, 359), (266, 363, 361), (362, 363, 266), (266, 364, 362), (266, 366, 365), (367, 369, 368), (373, 367, 266), (374, 373, 266), (266, 376, 375), (377, 266, 341), (379, 380, 381), (382, 266, 379), (383, 382, 379), (385, 390, 384), (393, 395, 392), (399, 394, 390), (397, 399, 390), (401, 376, 266), (407, 402, 401), (403, 402, 407), (407, 404, 403), (407, 405, 404), (409, 407, 266), (410, 382, 383), (412, 382, 411), (414, 382, 412), (443, 382, 414), (410, 383, 392), (410, 392, 395), (416, 395, 415), (416, 417, 410), (418, 410, 417), (418, 420, 410), (423, 410, 419), (424, 422, 423), (427, 382, 422), (428, 429, 424), (425, 428, 424), (428, 431, 429), (407, 436, 437), (439, 436, 407), (407, 438, 439), (442, 408, 407), (434, 435, 407), (444, 443, 414), (445, 382, 443), (451, 447, 448), (452, 451, 450), (456, 409, 455), (457, 409, 456), (490, 458, 440), (490, 440, 407), (460, 459, 490), (490, 462, 460), (490, 463, 462), (490, 467, 466), (468, 467, 490), (471, 409, 470), (472, 407, 409), (471, 473, 409), (474, 472, 473), (476, 472, 474), (477, 490, 407), (482, 477, 480), (481, 487, 477), (488, 481, 482), (489, 469, 468), (490, 491, 492), (494, 493, 490), (490, 496, 495), (500, 490, 499), (501, 499, 498), (502, 490, 500), (498, 504, 503), (505, 497, 490), (506, 490, 502), (510, 490, 506), (509, 511, 508), (512, 497, 505), (515, 497, 514), (498, 520, 517), (524, 487, 481), (529, 526, 525), (528, 490, 526), (530, 490, 528), (533, 490, 531), (534, 535, 533), (538, 490, 537), (498, 490, 538), (542, 540, 541), (540, 545, 539), (546, 498, 544), (546, 544, 545), (547, 546, 545), (549, 548, 490), (549, 550, 548), (490, 556, 555), (558, 556, 490), (562, 490, 497), (565, 497, 563), (566, 563, 564), (567, 562, 497), (569, 568, 562), (571, 568, 569), (572, 497, 518), (573, 518, 519), (576, 497, 572), (578, 574, 521), (579, 575, 576), (521, 581, 578), (583, 575, 579), (587, 584, 585), (590, 497, 575), (591, 575, 582), (594, 497, 590), (595, 497, 594), (598, 497, 595), (599, 564, 597), (604, 521, 600), (602, 589, 588), (606, 521, 603), (608, 602, 607), (618, 617, 616), (620, 619, 618), (613, 610, 624), (622, 613, 624), (561, 568, 627), (630, 561, 629), (632, 561, 630), (631, 632, 630), (626, 561, 632), (634, 626, 632), (635, 626, 634), (642, 636, 638), (640, 642, 638), (641, 642, 640), (644, 642, 643), (626, 636, 642), (646, 626, 645), (648, 626, 647), (650, 652, 649), (656, 651, 652), (653, 656, 652), (657, 653, 654), (660, 656, 657), (623, 664, 622), (665, 623, 620), (668, 620, 490), (665, 666, 664), (669, 668, 490), (669, 670, 668), (490, 673, 672), (490, 675, 673), (490, 676, 675), (490, 678, 677), (490, 680, 679), (490, 681, 680), (685, 626, 648), (688, 626, 687), (662, 658, 659), (691, 659, 660), (692, 648, 690), (695, 662, 659), (695, 659, 691), (701, 693, 694), (705, 694, 662), (703, 696, 697), (705, 698, 700), (705, 700, 699), (704, 705, 703), (702, 703, 705), (709, 705, 707), (710, 626, 705), (710, 705, 709), (712, 626, 710), (714, 715, 561), (719, 716, 717), (719, 717, 714), (719, 721, 720), (723, 719, 561), (723, 724, 722), (726, 724, 723), (727, 725, 726), (728, 727, 723), (723, 561, 626), (732, 730, 757), (734, 736, 733), (736, 735, 626), (737, 626, 735), (738, 626, 737), (739, 757, 738), (741, 740, 729), (723, 742, 741), (723, 744, 743), (746, 747, 745), (723, 752, 750), (753, 731, 732), (759, 730, 731), (760, 731, 753), (763, 758, 757), (761, 730, 759), (765, 730, 761), (723, 626, 730), (723, 730, 764), (769, 766, 763), (767, 723, 764), (771, 723, 767), (774, 723, 770), (778, 777, 773), (775, 779, 772), (781, 723, 776), (782, 723, 781), (783, 723, 782), (784, 785, 723), (763, 757, 739), (788, 789, 787), (790, 763, 789), (792, 794, 791), (795, 792, 793), (797, 769, 796), (800, 798, 790), (800, 799, 802), (723, 803, 752), (807, 805, 723), (723, 808, 807), (812, 810, 723), (812, 813, 810), (814, 815, 723), (814, 816, 815), (723, 817, 814), (723, 820, 819), (824, 825, 823), (830, 828, 829), (831, 828, 830), (834, 723, 823), (827, 835, 823), (838, 832, 828), (839, 828, 833), (837, 835, 836), (841, 837, 838), (842, 835, 840), (843, 835, 842), (844, 845, 723), (847, 723, 845), (848, 845, 846), (849, 723, 847), (851, 723, 849), (723, 852, 822), (723, 854, 853), (723, 856, 855), (723, 857, 856), (859, 860, 858), (723, 862, 861), (723, 863, 862), (723, 865, 864), (723, 868, 866), (867, 869, 723), (870, 867, 723), (867, 871, 869), (870, 872, 867), (877, 875, 876), (878, 875, 877), (906, 897, 873), (884, 875, 878), (880, 884, 878), (882, 885, 880), (886, 723, 851), (888, 723, 886), (889, 723, 887), (894, 875, 893), (895, 875, 894), (876, 875, 895), (900, 898, 899), (905, 901, 900), (903, 904, 902), (907, 873, 875), (912, 906, 873), (875, 913, 909), (916, 875, 884), (915, 911, 906), (917, 897, 911), (919, 899, 918), (922, 905, 899), (910, 885, 883), (11, 10, 7), (114, 110, 113), (116, 117, 118), (162, 160, 161), (164, 160, 162), (165, 160, 164), (324, 325, 320), (324, 321, 323), (348, 338, 344), (392, 386, 387), (392, 387, 388), (390, 396, 389), (390, 394, 396), (522, 490, 477), (486, 522, 483), (487, 484, 477), (487, 485, 484), (513, 512, 505), (497, 512, 514), (518, 497, 516), (526, 490, 525), (540, 539, 543), (545, 540, 542), (585, 584, 521), (613, 609, 610), (757, 754, 732), (756, 753, 732), (757, 755, 754), (874, 875, 723), (885, 882, 883), (893, 890, 891), (903, 902, 901), (875, 909, 908), (4, 2, 0), (5, 6, 4), (6, 3, 2), (10, 14, 8), (138, 18, 13), (15, 138, 10), (16, 19, 15), (138, 22, 17), (20, 23, 19), (6, 25, 3), (6, 27, 25), (30, 26, 27), (29, 32, 28), (30, 29, 26), (29, 34, 32), (29, 35, 34), (30, 36, 29), (38, 46, 29), (39, 38, 29), (46, 37, 35), (46, 42, 37), (40, 43, 46), (46, 45, 41), (44, 50, 43), (49, 52, 48), (46, 51, 52), (53, 46, 50), (46, 55, 51), (46, 57, 55), (58, 59, 6), (62, 61, 59), (66, 67, 53), (68, 69, 67), (69, 70, 67), (46, 53, 67), (71, 72, 46), (73, 74, 46), (78, 80, 77), (138, 82, 79), (138, 84, 82), (84, 86, 83), (138, 88, 85), (138, 87, 88), (90, 93, 89), (138, 91, 92), (94, 95, 923), (138, 97, 95), (138, 98, 97), (138, 100, 21), (23, 101, 138), (138, 104, 100), (102, 105, 138), (104, 108, 103), (106, 110, 109), (108, 115, 107), (110, 116, 109), (112, 117, 116), (115, 78, 76), (138, 115, 108), (138, 78, 115), (46, 138, 116), (46, 120, 57), (46, 121, 119), (116, 118, 111), (75, 122, 74), (122, 124, 74), (126, 128, 125), (128, 127, 125), (127, 46, 125), (138, 137, 134), (138, 136, 137), (138, 140, 136), (138, 143, 98), (143, 138, 144), (138, 147, 148), (138, 149, 150), (152, 135, 133), (127, 138, 46), (153, 127, 130), (158, 138, 157), (158, 159, 138), (142, 167, 141), (138, 167, 142), (138, 170, 167), (175, 174, 172), (138, 175, 170), (138, 176, 177), (138, 179, 176), (138, 178, 179), (138, 183, 181), (183, 185, 182), (186, 138, 160), (188, 189, 138), (189, 190, 138), (191, 192, 138), (193, 194, 192), (196, 138, 192), (201, 202, 200), (200, 203, 138), (205, 204, 138), (245, 214, 212), (216, 218, 215), (221, 217, 218), (245, 221, 216), (185, 225, 184), (138, 185, 183), (225, 227, 224), (227, 228, 226), (228, 207, 206), (228, 245, 208), (245, 229, 208), (245, 231, 230), (245, 209, 231), (245, 210, 211), (233, 234, 245), (234, 235, 245), (237, 238, 236), (239, 242, 245), (244, 243, 240), (243, 244, 245), (244, 246, 245), (246, 266, 245), (223, 248, 222), (248, 249, 247), (221, 248, 223), (248, 251, 249), (266, 253, 251), (253, 254, 252), (266, 256, 254), (266, 258, 255), (266, 257, 258), (266, 260, 257), (266, 259, 260), (266, 261, 259), (266, 265, 263), (266, 264, 265), (270, 269, 266), (275, 266, 273), (266, 281, 279), (283, 284, 282), (286, 285, 925), (283, 286, 284), (287, 289, 288), (283, 290, 289), (266, 290, 283), (266, 294, 292), (266, 283, 280), (295, 296, 266), (298, 299, 266), (299, 300, 266), (301, 302, 266), (308, 310, 306), (310, 314, 313), (303, 316, 266), (316, 317, 266), (324, 320, 312), (325, 324, 322), (290, 327, 326), (333, 327, 290), (266, 336, 335), (266, 329, 336), (266, 331, 330), (266, 337, 332), (342, 338, 324), (343, 342, 324), (345, 338, 342), (338, 349, 346), (338, 350, 349), (338, 351, 350), (351, 353, 352), (348, 356, 338), (338, 354, 339), (338, 356, 355), (266, 359, 358), (266, 361, 360), (266, 365, 364), (266, 367, 366), (367, 368, 366), (367, 370, 369), (371, 370, 367), (373, 372, 367), (266, 375, 374), (377, 378, 266), (378, 380, 266), (380, 379, 266), (385, 391, 390), (388, 393, 392), (391, 397, 390), (398, 400, 397), (266, 407, 401), (407, 406, 405), (407, 408, 406), (409, 266, 382), (413, 412, 411), (399, 395, 394), (400, 399, 397), (415, 395, 399), (416, 410, 395), (420, 419, 410), (418, 421, 420), (423, 422, 410), (422, 382, 410), (425, 424, 423), (426, 425, 423), (425, 430, 428), (427, 411, 382), (428, 432, 431), (407, 441, 438), (407, 433, 442), (407, 435, 433), (407, 437, 434), (445, 447, 382), (447, 409, 382), (446, 448, 447), (449, 450, 448), (451, 409, 447), (450, 451, 448), (451, 453, 409), (453, 454, 409), (455, 409, 454), (407, 440, 441), (490, 459, 458), (462, 463, 461), (490, 465, 463), (490, 464, 465), (490, 466, 464), (470, 409, 457), (473, 472, 409), (475, 474, 473), (478, 477, 407), (479, 477, 478), (479, 480, 477), (482, 481, 477), (484, 483, 477), (483, 522, 477), (490, 489, 468), (490, 492, 489), (490, 493, 491), (490, 495, 494), (498, 499, 490), (498, 503, 501), (498, 508, 504), (507, 506, 502), (510, 505, 490), (498, 509, 508), (515, 516, 497), (498, 517, 509), (498, 521, 520), (524, 523, 487), (522, 525, 490), (529, 527, 526), (530, 531, 490), (532, 533, 531), (533, 535, 490), (534, 536, 535), (535, 537, 490), (539, 545, 544), (546, 521, 498), (490, 548, 496), (549, 552, 551), (554, 552, 549), (490, 554, 549), (552, 554, 553), (490, 555, 554), (558, 559, 557), (490, 559, 558), (490, 560, 559), (562, 561, 490), (564, 563, 497), (565, 567, 497), (568, 561, 562), (570, 569, 562), (573, 572, 518), (576, 575, 497), (578, 577, 574), (580, 579, 576), (521, 584, 581), (587, 586, 584), (521, 588, 585), (591, 590, 575), (582, 592, 591), (593, 590, 591), (596, 595, 594), (597, 564, 497), (598, 597, 497), (600, 521, 546), (601, 600, 546), (521, 602, 588), (604, 603, 521), (521, 605, 602), (606, 605, 521), (605, 607, 602), (490, 614, 560), (614, 616, 615), (490, 616, 614), (490, 618, 616), (490, 620, 618), (620, 623, 621), (622, 625, 613), (628, 561, 627), (628, 629, 561), (633, 634, 632), (635, 636, 626), (637, 638, 636), (639, 640, 638), (641, 643, 642), (642, 645, 626), (646, 647, 626), (650, 653, 652), (653, 657, 656), (660, 655, 656), (660, 659, 655), (622, 663, 625), (622, 664, 663), (623, 665, 664), (668, 665, 620), (665, 668, 667), (669, 672, 671), (669, 490, 672), (673, 675, 674), (490, 677, 676), (490, 679, 678), (490, 682, 681), (561, 682, 490), (561, 683, 682), (561, 684, 683), (686, 685, 648), (685, 687, 626), (688, 689, 626), (689, 702, 626), (705, 626, 702), (692, 686, 648), (662, 694, 661), (705, 701, 694), (695, 705, 662), (703, 702, 696), (705, 704, 698), (701, 705, 699), (706, 705, 695), (705, 708, 707), (711, 710, 709), (713, 712, 710), (561, 715, 684), (719, 718, 716), (561, 719, 714), (719, 722, 721), (723, 722, 719), (723, 727, 726), (723, 729, 728), (732, 731, 730), (733, 626, 712), (733, 736, 626), (738, 730, 626), (738, 757, 730), (723, 741, 729), (723, 743, 742), (723, 745, 744), (723, 746, 745), (746, 723, 748), (723, 749, 748), (750, 749, 723), (750, 752, 751), (754, 756, 732), (758, 763, 762), (765, 764, 730), (768, 767, 764), (771, 770, 723), (773, 777, 723), (774, 773, 723), (769, 775, 772), (777, 776, 723), (780, 776, 777), (783, 784, 723), (785, 786, 723), (739, 787, 763), (787, 789, 763), (790, 769, 763), (789, 791, 790), (791, 794, 790), (795, 794, 792), (790, 796, 769), (794, 800, 790), (797, 775, 769), (800, 802, 798), (800, 801, 799), (723, 804, 803), (723, 805, 804), (807, 806, 805), (723, 809, 808), (723, 811, 809), (810, 811, 723), (815, 812, 723), (723, 818, 817), (723, 819, 818), (723, 821, 820), (821, 723, 822), (786, 823, 723), (827, 823, 825), (830, 829, 826), (831, 833, 828), (835, 834, 823), (827, 836, 835), (838, 837, 832), (839, 838, 828), (837, 840, 835), (841, 840, 837), (843, 834, 835), (844, 723, 834), (848, 847, 845), (850, 849, 847), (723, 853, 852), (723, 855, 854), (723, 858, 857), (723, 859, 858), (723, 861, 859), (723, 864, 863), (896, 723, 873), (723, 866, 865), (723, 869, 868), (896, 870, 723), (875, 873, 723), (897, 896, 873), (879, 878, 877), (881, 882, 880), (880, 885, 884), (888, 887, 723), (889, 874, 723), (890, 893, 875), (892, 893, 891), (899, 898, 897), (901, 905, 903), (908, 907, 875), (906, 911, 897), (875, 914, 913), (916, 914, 875), (918, 899, 897), (917, 918, 897), (920, 919, 918), (899, 905, 900), (921, 899, 919)])
me_mesh.update()
me_mesh_001 = bpy.data.meshes.new('Mesh.001')
me_mesh_001.from_pydata([(12.12, 50.24, -6.023e-08), (12.14, 50.22, -7.607e-08), (12.13, 50.23, -1.022e-07), (12.16, 50.2, -4.162e-08), (12.15, 50.21, -8.468e-08), (12.11, 50.25, -8.766e-08), (12.12, 50.32, -8.126e-08), (12.42, 49.74, -6.384e-08), (12.41, 49.75, -8.048e-08), (12.42, 49.77, -7.283e-08), (12.44, 49.72, -3.329e-08), (12.43, 49.73, -8.161e-08), (12.43, 49.77, -9.76e-08), (12.43, 49.79, -7.698e-08), (12.46, 49.7, -4.217e-08), (12.45, 49.71, -8.631e-08), (12.45, 49.79, -9.954e-08), (12.45, 49.81, -8.269e-08), (12.48, 49.68, -4.217e-08), (12.47, 49.69, -7.96e-08), (12.46, 49.82, -6.616e-08), (12.47, 49.83, -8.768e-08), (12.17, 50.19, -8.048e-08), (12.19, 50.17, -7.55e-08), (12.19, 50.19, -9.926e-08), (12.22, 50.1, -7.485e-08), (12.21, 50.17, -9.807e-08), (12.23, 50.09, -7.855e-08), (12.23, 50.27, -9.782e-08), (12.26, 50.08, -5.438e-08), (12.25, 50.09, -9.995e-08), (12.27, 50.07, -8.238e-08), (12.27, 50.23, -8.252e-08), (12.3, 50.06, -6.538e-08), (12.29, 50.07, -9.583e-08), (12.33, 50.17, -9.666e-08), (12.29, 50.17, -9.388e-08), (12.28, 50.22, -6.001e-08), (12.31, 50.05, -8.505e-08), (12.33, 50.04, -6.835e-08), (12.33, 50.05, -1.001e-07), (12.36, 50.02, -6.485e-08), (12.35, 50.03, -8.804e-08), (12.35, 50.17, -9.597e-08), (12.36, 50.21, -8.92e-08), (12.39, 50.01, -9.322e-08), (12.37, 50.21, -9.77e-08), (12.37, 50.23, -8.684e-08), (12.4, 50.0, -8.836e-08), (12.52, 50.17, -9.988e-08), (12.44, 49.98, -5.438e-08), (12.43, 49.99, -9.825e-08), (12.45, 49.97, -8.995e-08), (12.48, 49.96, -6.538e-08), (12.47, 49.97, -9.911e-08), (12.18, 50.32, -8.02e-08), (12.19, 50.31, -9.306e-08), (12.23, 50.29, -9.298e-08), (12.21, 50.29, -9.677e-08), (12.21, 50.3, -6.973e-08), (12.25, 50.27, -8.186e-08), (12.26, 50.26, -8.697e-08), (12.38, 50.25, -7.058e-08), (12.39, 50.25, -9.926e-08), (12.39, 50.27, -9.435e-08), (12.4, 50.3, -9.178e-08), (12.41, 50.31, -8.291e-08), (12.42, 50.32, -4.217e-08), (12.43, 50.33, -8.269e-08), (12.45, 50.33, -9.926e-08), (12.45, 50.34, -7.491e-08), (12.47, 50.35, -9.42e-08), (12.48, 50.36, -6.633e-08), (12.56, 49.6, -8.041e-08), (12.58, 49.58, -8.296e-08), (12.57, 49.59, -9.185e-08), (12.6, 49.56, -6.703e-08), (12.59, 49.57, -8.993e-08), (12.62, 49.53, -6.796e-08), (12.61, 49.55, -9.399e-08), (12.63, 49.52, -8.591e-08), (12.63, 49.53, -9.646e-08), (12.66, 49.49, -9.137e-08), (12.65, 49.51, -9.587e-08), (12.67, 49.47, -7.468e-08), (12.67, 49.49, -9.362e-08), (12.69, 49.45, -7.468e-08), (12.69, 49.47, -9.354e-08), (12.71, 49.43, -7.732e-08), (12.71, 49.45, -9.848e-08), (12.73, 49.41, -7.732e-08), (12.73, 49.43, -9.778e-08), (12.76, 49.38, -6.563e-08), (12.75, 49.39, -8.094e-08), (12.75, 49.41, -9.756e-08), (12.78, 49.36, -3.329e-08), (12.77, 49.37, -8.161e-08), (12.79, 49.35, -8.76e-08), (12.5, 49.66, -7.598e-08), (12.49, 49.67, -8.768e-08), (12.48, 49.84, -7.301e-08), (12.49, 49.85, -8.59e-08), (12.5, 49.86, -6.354e-08), (12.52, 49.64, -5.327e-08), (12.51, 49.65, -8.928e-08), (12.51, 49.87, -9.399e-08), (12.54, 49.62, -8.014e-08), (12.53, 49.63, -9.033e-08), (12.52, 49.89, -8.454e-08), (12.53, 49.89, -9.681e-08), (12.53, 49.91, -9.257e-08), (12.55, 49.61, -9.185e-08), (12.78, 49.71, -9.598e-08), (12.49, 49.95, -8.958e-08), (12.51, 49.94, -6.835e-08), (12.51, 49.95, -9.848e-08), (12.53, 49.93, -8.804e-08), (13.09, 50.29, -9.988e-08), (12.49, 50.37, -9.62e-08), (12.5, 50.38, -6.694e-08), (12.52, 50.39, -9.459e-08), (12.57, 50.39, -9.933e-08), (12.57, 50.4, -7.693e-08), (12.65, 50.41, -9.467e-08), (12.67, 50.41, -9.848e-08), (12.67, 50.42, -7.475e-08), (12.75, 50.43, -9.371e-08), (12.76, 50.44, -7.309e-08), (12.81, 50.45, -8.989e-08), (13.03, 49.27, -7.766e-08), (13.05, 49.26, -7.391e-08), (13.05, 49.27, -9.76e-08), (13.07, 49.24, -6.796e-08), (13.07, 49.25, -9.325e-08), (13.1, 49.22, -6.023e-08), (13.09, 49.23, -9.399e-08), (13.12, 49.2, -9.072e-08), (13.11, 49.21, -9.104e-08), (12.88, 49.35, -9.443e-08), (12.93, 49.35, -9.156e-08), (12.96, 49.34, -8.048e-08), (12.95, 49.35, -9.76e-08), (12.98, 49.32, -7.607e-08), (12.97, 49.33, -9.067e-08), (13.0, 49.3, -4.217e-08), (12.99, 49.31, -8.684e-08), (13.01, 49.29, -8.269e-08), (13.03, 49.29, -9.654e-08), (13.22, 49.35, -1.001e-07), (12.91, 50.41, -1.002e-07), (12.83, 50.45, -8.834e-08), (12.87, 50.43, -9.318e-08), (12.86, 50.44, -8.64e-08), (12.91, 50.42, -8.974e-08), (12.93, 50.41, -9.246e-08), (12.97, 50.41, -9.848e-08), (12.97, 50.42, -7.918e-08), (13.03, 50.43, -9.728e-08), (13.04, 50.45, -8.649e-08), (13.04, 50.51, -6.291e-08), (13.05, 50.51, -9.029e-08), (13.17, 50.5, -8.507e-08), (13.14, 49.18, -4.217e-08), (13.13, 49.19, -8.768e-08), (13.16, 49.16, -6.528e-08), (13.15, 49.17, -8.331e-08), (13.17, 49.15, -7.877e-08), (13.19, 49.13, -7.491e-08), (13.19, 49.15, -9.76e-08), (13.21, 49.12, -6.979e-08), (13.21, 49.13, -9.866e-08), (13.27, 49.12, -8.138e-08), (13.29, 49.12, -9.39e-08), (13.32, 49.1, -9.458e-08), (13.31, 49.11, -9.481e-08), (13.36, 49.08, -8.783e-08), (13.35, 49.09, -9.905e-08), (13.39, 49.06, -6.409e-08), (13.39, 49.07, -9.681e-08), (13.42, 49.04, -3.329e-08), (13.41, 49.05, -8.587e-08), (14.17, 49.44, -9.91e-08), (13.44, 49.02, -7.678e-08), (13.43, 49.03, -9.502e-08), (13.19, 50.51, -9.434e-08), (13.2, 50.52, -5.527e-08), (13.21, 50.53, -9.839e-08), (13.22, 50.55, -6.748e-08), (13.23, 50.55, -9.217e-08), (13.33, 50.61, -1.007e-07), (13.41, 50.63, -9.966e-08), (13.43, 50.61, -9.929e-08), (13.23, 50.57, -7.658e-08), (13.25, 50.57, -9.926e-08), (13.25, 50.59, -8.273e-08), (13.26, 50.6, -5.043e-08), (13.31, 50.61, -8.817e-08), (13.33, 50.62, -7.201e-08), (13.37, 50.63, -8.894e-08), (13.39, 50.63, -9.114e-08), (13.39, 50.63, -9.448e-08), (13.39, 50.64, -4.162e-08), (13.39, 50.64, -4.439e-08), (13.43, 50.62, -7.058e-08), (13.49, 48.95, -7.491e-08), (13.51, 48.95, -5.255e-08), (13.54, 48.96, -3.329e-08), (13.59, 48.96, -6.973e-08), (13.62, 48.94, -5.28e-08), (13.61, 48.95, -9.276e-08), (13.64, 48.92, -3.329e-08), (13.63, 48.93, -8.616e-08), (13.65, 48.91, -8.414e-08), (13.67, 48.9, -6.796e-08), (13.67, 48.91, -9.677e-08), (13.7, 48.88, -5.327e-08), (13.69, 48.89, -9.196e-08), (13.72, 48.86, -3.329e-08), (13.71, 48.87, -8.712e-08), (13.73, 48.85, -7.679e-08), (13.75, 48.84, -8.383e-08), (13.75, 48.85, -9.998e-08), (13.46, 49.0, -6.126e-08), (13.45, 49.01, -9.061e-08), (13.48, 48.97, -6.796e-08), (13.47, 48.99, -9.306e-08), (13.49, 48.97, -9.628e-08), (13.55, 48.97, -8.971e-08), (13.57, 48.97, -8.141e-08), (13.59, 48.97, -9.624e-08), (13.6, 50.57, -9.988e-08), (13.47, 50.6, -9.283e-08), (13.45, 50.61, -8.873e-08), (13.49, 50.61, -8.437e-08), (13.5, 50.62, -4.217e-08), (13.51, 50.63, -8.814e-08), (13.52, 50.64, -5.327e-08), (13.53, 50.65, -9.083e-08), (13.54, 50.66, -6.126e-08), (13.54, 50.7, -5.438e-08), (13.54, 50.71, -7.355e-08), (13.55, 50.67, -9.41e-08), (13.55, 50.69, -9.419e-08), (13.55, 50.71, -9.111e-08), (13.59, 50.71, -9.52e-08), (13.6, 50.72, -6.787e-08), (13.68, 50.73, -9.164e-08), (13.78, 48.82, -5.327e-08), (13.77, 48.83, -9.196e-08), (13.79, 48.81, -8.536e-08), (13.81, 48.79, -7.658e-08), (13.81, 48.81, -9.942e-08), (13.83, 48.78, -6.748e-08), (13.83, 48.79, -9.197e-08), (13.85, 48.77, -8.737e-08), (13.87, 48.76, -8.813e-08), (13.87, 48.77, -9.624e-08), (13.92, 48.74, -8.052e-08), (13.91, 48.75, -9.211e-08), (13.96, 48.72, -7.732e-08), (13.95, 48.73, -9.774e-08), (13.99, 48.71, -9.664e-08), (14.01, 48.7, -8.86e-08), (14.01, 48.71, -9.926e-08), (14.05, 48.68, -8.082e-08), (14.05, 48.69, -9.49e-08), (13.79, 50.73, -9.718e-08), (13.79, 50.74, -8.037e-08), (13.87, 50.74, -7.971e-08), (13.89, 50.75, -8.64e-08), (13.9, 50.77, -7.491e-08), (13.9, 50.79, -8.593e-08), (13.93, 50.79, -9.772e-08), (13.93, 50.8, -8.958e-08), (14.0, 50.81, -9.292e-08), (14.07, 50.81, -9.106e-08), (14.14, 48.64, -6.703e-08), (14.17, 48.63, -8.737e-08), (14.19, 48.62, -8.675e-08), (14.19, 48.63, -9.732e-08), (14.24, 48.6, -7.694e-08), (14.23, 48.61, -9.597e-08), (14.28, 48.58, -7.624e-08), (14.27, 48.59, -9.274e-08), (14.31, 48.57, -8.934e-08), (14.33, 48.56, -6.541e-08), (14.33, 48.57, -9.926e-08), (14.34, 48.56, -5.527e-08), (14.35, 48.57, -9.083e-08), (14.36, 48.58, -6.633e-08), (14.37, 48.59, -9.508e-08), (14.39, 48.6, -7.299e-08), (14.39, 48.61, -9.605e-08), (14.1, 48.66, -7.634e-08), (14.09, 48.67, -9.718e-08), (14.13, 48.65, -8.136e-08), (14.09, 50.81, -9.51e-08), (14.1, 50.82, -6.985e-08), (14.13, 50.83, -9.024e-08), (14.14, 50.84, -7.483e-08), (14.17, 50.85, -8.761e-08), (14.19, 50.86, -8.666e-08), (14.19, 50.85, -9.612e-08), (14.23, 50.87, -9.518e-08), (14.31, 50.89, -9.975e-08), (14.24, 50.88, -7.27e-08), (14.53, 50.91, -9.988e-08), (14.26, 50.89, -7.978e-08), (14.28, 50.98, -3.329e-08), (14.27, 50.99, -8.161e-08), (14.28, 51.01, -7.491e-08), (14.29, 50.97, -7.814e-08), (14.29, 51.01, -9.926e-08), (14.29, 51.03, -8.309e-08), (14.3, 51.04, -4.412e-08), (14.32, 50.9, -1.105e-08), (14.31, 50.96, -7.735e-08), (14.31, 50.97, -1.013e-07), (14.34, 51.05, -1.018e-07), (14.31, 51.05, -8.674e-08), (14.35, 50.9, -7.948e-08), (14.37, 50.95, -9.749e-08), (14.37, 50.91, -8.324e-08), (14.38, 50.92, -4.217e-08), (14.39, 51.04, -9.007e-08), (14.39, 50.93, -9.095e-08), (14.38, 50.94, -4.994e-08), (14.39, 50.94, -1.072e-08), (14.39, 50.94, -1.161e-07), (14.41, 51.04, -1.647e-07), (14.41, 48.61, -8.186e-08), (14.43, 48.63, -8.888e-08), (14.42, 48.62, -4.217e-08), (14.44, 48.64, -6.126e-08), (14.54, 48.64, -5.381e-08), (14.63, 48.63, -9.635e-08), (14.64, 48.62, -7.3e-08), (14.71, 48.61, -8.828e-08), (14.71, 48.63, -9.926e-08), (14.45, 48.65, -9.317e-08), (14.47, 48.66, -8.899e-08), (14.53, 48.65, -9.079e-08), (14.61, 48.73, -9.988e-08), (14.71, 50.76, -9.988e-08), (14.63, 50.85, -9.657e-08), (14.63, 50.89, -9.454e-08), (14.7, 50.84, -8.673e-08), (14.71, 50.83, -9.265e-08), (14.45, 51.04, -8.74e-08), (14.5, 51.04, -7.767e-08), (14.51, 51.03, -9.317e-08), (14.55, 51.01, -9.403e-08), (14.54, 51.02, -9.397e-08), (14.56, 50.93, -7.557e-08), (14.56, 50.92, -6.424e-08), (14.57, 50.95, -8.874e-08), (14.56, 50.93, -6.292e-08), (14.57, 50.97, -9.681e-08), (14.58, 50.99, -1.152e-07), (14.58, 51.0, -9.479e-08), (14.58, 50.92, -9.173e-08), (14.58, 50.97, -6.748e-08), (14.59, 50.99, 1.481e-08), (14.59, 50.99, -1.112e-07), (14.58, 50.99, -8.761e-08), (14.59, 50.99, -5.527e-08), (14.64, 50.9, -7.34e-08), (14.64, 50.93, -6.534e-08), (14.72, 48.63, -7.418e-08), (14.73, 48.65, -9.21e-08), (14.75, 48.67, -8.532e-08), (14.74, 48.66, -4.412e-08), (14.75, 48.69, -9.681e-08), (14.77, 48.71, -8.242e-08), (14.81, 48.77, -9.649e-08), (14.76, 48.69, -6.516e-08), (14.78, 48.72, -9.923e-08), (14.79, 48.75, -9.4e-08), (14.8, 48.76, -5.28e-08), (14.81, 48.79, -9.76e-08), (14.83, 48.79, -9.275e-08), (14.93, 49.09, -9.988e-08), (14.87, 48.79, -9.494e-08), (14.88, 48.78, -2.977e-08), (14.97, 48.78, -8.757e-08), (14.97, 48.85, -9.515e-08), (14.97, 48.89, -9.536e-08), (14.98, 48.9, -4.439e-08), (14.98, 48.93, -6.501e-08), (14.98, 48.95, -6.921e-08), (14.99, 49.01, -9.69e-08), (14.98, 48.99, -7.491e-08), (15.01, 49.01, -9.111e-08), (15.05, 49.01, -9.487e-08), (14.77, 50.82, -8.705e-08), (14.79, 50.83, -6.813e-08), (14.81, 50.85, -8.972e-08), (14.81, 50.83, -1.005e-07), (14.81, 50.87, -8.927e-08), (14.99, 50.87, -9.502e-08), (15.01, 50.87, -9.525e-08), (14.97, 50.99, -3.692e-08), (14.97, 50.99, -6.547e-08), (15.0, 50.89, -6.459e-08), (14.99, 50.92, -4.666e-08), (14.99, 50.98, -4.439e-08), (14.99, 50.98, -4.162e-08), (14.99, 50.99, -9.427e-08), (14.99, 50.99, -9.073e-08), (14.99, 50.99, -9.114e-08), (15.01, 50.99, -9.898e-08), (14.99, 51.0, -6.869e-08), (15.01, 50.89, -9.9e-08), (15.01, 50.93, -9.196e-08), (15.02, 50.95, -8.435e-08), (15.01, 50.97, -8.876e-08), (15.01, 51.01, -9.079e-08), (15.07, 51.01, -1.038e-07), (15.02, 51.02, -6.257e-08), (15.05, 49.0, -4.717e-08), (15.09, 49.0, -8.407e-08), (15.17, 48.99, -9.497e-08), (16.1, 49.92, -9.852e-08), (15.21, 48.98, -4.786e-08), (15.21, 48.99, -9.921e-08), (15.25, 48.98, -6.315e-08), (15.28, 48.98, -8.096e-08), (15.34, 48.98, -8.532e-08), (15.26, 50.07, -8.974e-08), (15.55, 50.77, -9.947e-08), (15.27, 50.91, -9.923e-08), (15.29, 50.87, -9.746e-08), (15.31, 50.85, -9.789e-08), (15.31, 50.86, -6.841e-08), (15.36, 50.84, -8.805e-08), (15.33, 50.85, -8.99e-08), (15.06, 51.02, -8.258e-08), (15.09, 50.99, -9.886e-08), (15.08, 51.01, -8.346e-08), (15.09, 51.0, -8.761e-08), (15.1, 51.01, -4.749e-08), (15.11, 50.99, -9.172e-08), (15.1, 51.01, -5.327e-08), (15.13, 50.99, -9.621e-08), (15.14, 51.0, -5.438e-08), (15.17, 50.99, -1.012e-07), (15.15, 51.01, -8.827e-08), (15.19, 50.98, -2.808e-08), (15.17, 51.01, -8.383e-08), (15.23, 50.99, -8.107e-08), (15.27, 50.95, -1.073e-07), (15.28, 50.9, -7.142e-08), (15.27, 50.93, -7.965e-08), (15.27, 50.97, -9.597e-08), (15.27, 50.98, -4.756e-08), (15.29, 50.89, -8.238e-08), (15.29, 50.96, -7.355e-08), (15.29, 50.95, -8.99e-08), (15.29, 50.95, -1.991e-08), (15.28, 50.95, -6.126e-08), (15.28, 50.96, -6.538e-08), (15.43, 48.96, -6.94e-08), (15.47, 48.95, -9.304e-08), (15.49, 48.94, -7.108e-08), (15.49, 48.95, -9.921e-08), (15.55, 48.93, -8.99e-08), (15.55, 48.92, -5.327e-08), (15.59, 48.91, -9.144e-08), (15.62, 48.9, -7.227e-08), (15.61, 48.91, -9.832e-08), (15.67, 48.89, -9.8e-08), (15.68, 48.88, -8.75e-08), (15.38, 48.98, -8.615e-08), (15.41, 48.97, -9.389e-08), (15.43, 48.97, -9.843e-08), (15.82, 50.55, -9.988e-08), (15.37, 50.77, -9.614e-08), (15.36, 50.79, -8.574e-08), (15.39, 50.77, -8.645e-08), (15.4, 50.78, -4.217e-08), (15.47, 50.79, -1.021e-07), (15.41, 50.79, -8.602e-08), (15.42, 50.8, -4.162e-08), (15.43, 50.8, -7.67e-08), (15.46, 50.8, -7.531e-08), (15.54, 50.78, -6.356e-08), (15.61, 50.75, -9.672e-08), (15.61, 50.76, -6.049e-08), (15.63, 50.75, -8.291e-08), (15.69, 50.73, -9.88e-08), (15.74, 48.86, -8.664e-08), (15.73, 48.87, -8.981e-08), (15.8, 48.84, -7.363e-08), (15.79, 48.85, -8.79e-08), (15.85, 48.83, -9.089e-08), (15.87, 48.82, -7.855e-08), (15.87, 48.83, -9.883e-08), (15.91, 48.81, -8.953e-08), (15.93, 48.8, -6.144e-08), (15.93, 48.81, -9.344e-08), (15.97, 48.79, -8.885e-08), (15.99, 48.78, -5.327e-08), (15.99, 48.79, -9.569e-08), (16.12, 50.53, -9.988e-08), (15.69, 50.74, -5.76e-08), (15.71, 50.73, -9.743e-08), (15.72, 50.74, -5.461e-08), (15.78, 50.75, -9.404e-08), (15.83, 50.71, -9.857e-08), (15.83, 50.73, -8.622e-08), (15.81, 50.75, -8.396e-08), (15.86, 50.66, -9.988e-08), (15.85, 50.69, -9.051e-08), (15.82, 50.74, -4.162e-08), (15.84, 50.71, -6.516e-08), (15.87, 50.67, -5.654e-08), (15.87, 50.67, -4.291e-08), (15.86, 50.68, -5.706e-08), (15.86, 50.68, -4.162e-08), (15.89, 50.67, -9.228e-08), (15.91, 50.67, -9.883e-08), (15.92, 50.68, -5.149e-08), (15.99, 50.67, -9.759e-08), (15.98, 50.68, -7.69e-08), (16.0, 50.6, -9.474e-08), (15.98, 50.61, -6.326e-08), (15.98, 50.62, -7.741e-08), (15.99, 50.61, -1.786e-08), (15.99, 50.62, -2.038e-08), (15.99, 50.63, -9.597e-08), (16.03, 48.77, -8.686e-08), (16.06, 48.76, -6.149e-08), (16.05, 48.77, -9.929e-08), (16.11, 48.76, -8.393e-08), (16.17, 48.76, -8.598e-08), (16.24, 48.75, -9.142e-08), (16.3, 48.75, -9.214e-08), (16.21, 50.43, -9.433e-08), (16.21, 50.45, -9.267e-08), (16.29, 50.58, -9.988e-08), (16.24, 50.42, -5.195e-08), (16.24, 50.46, -8.817e-08), (16.25, 50.41, -8.99e-08), (16.25, 50.47, -9.51e-08), (16.28, 50.4, -7.183e-08), (16.29, 50.48, -9.857e-08), (16.29, 50.39, -9.317e-08), (16.29, 50.49, -9.848e-08), (16.33, 50.37, -9.539e-08), (16.32, 50.38, -9.307e-08), (16.31, 50.49, -8.711e-08), (16.01, 50.63, -7.94e-08), (16.01, 50.65, -8.092e-08), (16.0, 50.66, -4.217e-08), (16.03, 50.6, -6.738e-08), (16.05, 50.61, -9.508e-08), (16.06, 50.62, -7.135e-08), (16.07, 50.63, -9.508e-08), (16.08, 50.64, -6.538e-08), (16.09, 50.65, -9.088e-08), (16.11, 50.65, -9.088e-08), (16.11, 50.65, -9.739e-08), (16.11, 50.66, -4.578e-08), (16.13, 50.65, -8.694e-08), (16.15, 50.63, -9.479e-08), (16.15, 50.64, -6.541e-08), (16.19, 50.63, -8.99e-08), (16.21, 50.63, -9.315e-08), (16.23, 50.63, -9.717e-08), (16.24, 50.67, -8.446e-08), (16.27, 50.66, -9.007e-08), (16.33, 50.66, -9.229e-08), (16.39, 48.75, -9.664e-08), (16.41, 48.75, -8.094e-08), (16.42, 48.76, -5.868e-08), (16.43, 48.77, -9.41e-08), (16.45, 48.78, -7.399e-08), (16.45, 48.79, -9.926e-08), (16.47, 48.79, -8.623e-08), (16.49, 48.81, -9.501e-08), (16.48, 48.8, -6.193e-08), (16.52, 48.82, -1.271e-07), (16.53, 48.82, -7.826e-08), (16.52, 48.82, -7.741e-08), (16.53, 48.82, -8.539e-08), (16.59, 48.81, -9.107e-08), (16.61, 48.8, -8.747e-08), (16.61, 48.81, -9.371e-08), (16.52, 50.22, -8.428e-08), (16.51, 50.23, -9.317e-08), (16.54, 50.18, -7.634e-08), (16.53, 50.19, -9.419e-08), (16.56, 50.16, -7.722e-08), (16.55, 50.17, -8.44e-08), (16.57, 50.15, -9.518e-08), (16.61, 50.14, -9.512e-08), (16.63, 50.13, -9.05e-08), (16.61, 50.13, -9.77e-08), (16.67, 50.11, -8.065e-08), (16.34, 50.5, -6.864e-08), (16.35, 50.37, -7.632e-08), (16.35, 50.51, -8.99e-08), (16.39, 50.33, -9.637e-08), (16.37, 50.35, -8.959e-08), (16.36, 50.36, -4.162e-08), (16.37, 50.52, -7.519e-08), (16.37, 50.53, -9.848e-08), (16.41, 50.33, -8.855e-08), (16.39, 50.34, -6.95e-08), (16.39, 50.53, -7.732e-08), (16.39, 50.55, -9.926e-08), (16.42, 50.32, -7.182e-08), (16.41, 50.55, -7.732e-08), (16.45, 50.29, -9.753e-08), (16.43, 50.31, -9.196e-08), (16.45, 50.3, -7.166e-08), (16.48, 50.28, -7.547e-08), (16.47, 50.29, -8.472e-08), (16.49, 50.27, -9.024e-08), (16.5, 50.26, -9.909e-08), (16.34, 50.66, -6.534e-08), (16.39, 50.61, -9.79e-08), (16.35, 50.65, -8.27e-08), (16.38, 50.62, -8.408e-08), (16.37, 50.63, -9.099e-08), (16.36, 50.64, -5.327e-08), (16.41, 50.6, -9.705e-08), (16.41, 50.57, -9.926e-08), (16.41, 50.59, -9.848e-08), (16.43, 50.57, -7.948e-08), (16.43, 50.59, -7.894e-08), (16.44, 50.58, -3.329e-08), (16.95, 48.63, -7.031e-08), (16.68, 48.78, -8.759e-08), (16.67, 48.79, -9.439e-08), (16.99, 49.17, -9.988e-08), (16.75, 48.77, -9.648e-08), (16.75, 48.76, -8.072e-08), (16.82, 48.74, -5.53e-08), (16.81, 48.75, -9.151e-08), (16.89, 48.73, -9.863e-08), (16.9, 48.72, -4.578e-08), (16.91, 48.72, -9.282e-08), (16.94, 48.66, -7.509e-08), (16.93, 48.71, -8.245e-08), (16.95, 48.65, -9.603e-08), (16.66, 50.12, -6.71e-08), (16.71, 50.1, -9.211e-08), (16.71, 50.1, -6.723e-08), (16.7, 50.1, -1.507e-07), (16.71, 50.1, -1.121e-07), (16.73, 50.11, -8.959e-08), (16.74, 50.12, -6.608e-08), (16.75, 50.13, -8.186e-08), (16.77, 50.13, -9.739e-08), (16.77, 50.14, -7.283e-08), (16.79, 50.15, -9.41e-08), (16.8, 50.16, -6.326e-08), (16.81, 50.17, -8.791e-08), (16.82, 50.18, -4.162e-08), (16.83, 50.19, -7.935e-08), (16.85, 50.19, -9.607e-08), (16.86, 50.2, -8.287e-08), (16.97, 50.21, -9.525e-08), (16.88, 50.4, -6.354e-08), (16.87, 50.41, -9.104e-08), (16.88, 50.44, -4.412e-08), (16.9, 50.38, -6.703e-08), (16.89, 50.39, -8.98e-08), (16.89, 50.45, -8.436e-08), (16.91, 50.35, -7.135e-08), (16.91, 50.37, -9.5e-08), (16.92, 50.44, -7.586e-08), (16.93, 50.33, -7.491e-08), (16.93, 50.35, -9.587e-08), (16.93, 50.43, -8.767e-08), (16.95, 50.31, -7.469e-08), (16.95, 50.33, -9.494e-08), (16.96, 48.64, -3.329e-08), (16.97, 48.67, -6.639e-08), (16.98, 48.68, -5.527e-08), (16.99, 48.69, -8.238e-08), (16.99, 48.71, -9.681e-08), (17.0, 48.71, -6.516e-08), (17.01, 48.73, -8.826e-08), (17.03, 48.77, -9.645e-08), (17.02, 48.74, -3.329e-08), (17.03, 48.75, -7.778e-08), (17.05, 48.77, -7.838e-08), (17.06, 48.78, -3.329e-08), (17.07, 48.79, -8.161e-08), (17.09, 48.81, -8.515e-08), (17.08, 48.8, -3.329e-08), (17.1, 48.82, -4.217e-08), (17.11, 48.83, -9.616e-08), (17.13, 48.84, -7.935e-08), (17.13, 48.85, -9.681e-08), (17.17, 48.86, -1.055e-07), (17.17, 48.87, -9.707e-08), (17.21, 48.88, -7.67e-08), (17.25, 48.87, -9.322e-08), (17.26, 48.86, -4.439e-08), (17.28, 48.86, -9.257e-08), (17.62, 49.56, -9.325e-08), (17.02, 50.23, -9.699e-08), (16.97, 50.22, -5.901e-08), (17.02, 50.24, -4.217e-08), (17.03, 50.24, -8.898e-08), (17.31, 50.09, -9.988e-08), (16.97, 50.29, -7.732e-08), (16.97, 50.31, -9.926e-08), (17.0, 50.26, -3.329e-08), (16.99, 50.27, -7.39e-08), (16.99, 50.29, -9.604e-08), (17.01, 50.41, -1.023e-07), (17.0, 50.42, -7.11e-08), (17.01, 50.25, -8.437e-08), (17.08, 50.4, -7.672e-08), (17.09, 50.39, -8.47e-08), (17.15, 50.37, -9.759e-08), (17.15, 50.38, -5.916e-08), (17.17, 50.37, -9.747e-08), (17.23, 50.35, -9.848e-08), (17.23, 50.36, -5.76e-08), (17.25, 50.35, -9.208e-08), (17.32, 48.84, -4.528e-08), (17.31, 48.85, -9.624e-08), (17.35, 48.83, -9.626e-08), (17.38, 48.82, -5.375e-08), (17.37, 48.83, -9.845e-08), (17.39, 48.82, -6.495e-08), (17.4, 48.82, -3.329e-08), (17.41, 48.83, -9.007e-08), (17.44, 48.84, -8.41e-08), (17.45, 48.85, -9.603e-08), (17.47, 48.85, -8.934e-08), (17.49, 48.84, -8.544e-08), (17.49, 48.85, -9.872e-08), (17.53, 48.83, -9.078e-08), (17.6, 48.84, -9.78e-08), (17.35, 50.29, -9.872e-08), (17.43, 50.22, -9.988e-08), (17.75, 50.26, -1.018e-07), (17.59, 50.15, -9.704e-08), (17.59, 50.17, -9.515e-08), (17.3, 50.34, -8.468e-08), (17.31, 50.33, -9.664e-08), (17.35, 50.31, -9.209e-08), (17.34, 50.33, -8.911e-08), (17.39, 50.28, -4.287e-08), (17.43, 50.28, -5.067e-08), (17.49, 50.28, -7.542e-08), (17.49, 50.27, -9.678e-08), (17.58, 50.27, -9.45e-08), (17.61, 48.85, -9.747e-08), (17.71, 48.86, -9.601e-08), (17.71, 48.87, -9.782e-08), (17.73, 48.87, -8.138e-08), (17.75, 48.89, -8.43e-08), (17.74, 48.88, -3.329e-08), (17.77, 48.91, -8.437e-08), (17.76, 48.9, -4.217e-08), (17.78, 48.92, -5.327e-08), (17.79, 48.93, -9.182e-08), (17.81, 48.93, -8.785e-08), (17.89, 48.94, -7.862e-08), (17.89, 48.95, -9.267e-08), (17.9, 48.96, -9.052e-08), (17.91, 49.01, -9.647e-08), (17.85, 49.99, -9.938e-08), (17.63, 50.14, -1.004e-07), (17.61, 50.17, -8.953e-08), (17.67, 50.12, -9.6e-08), (17.63, 50.13, -9.848e-08), (17.65, 50.18, -7.542e-08), (17.65, 50.13, -8.684e-08), (17.65, 50.19, -9.848e-08), (17.67, 50.11, -9.698e-08), (17.67, 50.19, -8.759e-08), (17.69, 50.11, -8.348e-08), (17.73, 50.07, -9.669e-08), (17.71, 50.09, -9.306e-08), (17.7, 50.1, -5.868e-08), (17.71, 50.2, -5.845e-08), (17.71, 50.21, -9.77e-08), (17.75, 50.07, -8.332e-08), (17.73, 50.08, -7.025e-08), (17.75, 50.21, -8.891e-08), (17.75, 50.23, -9.018e-08), (17.77, 50.05, -8.9e-08), (17.76, 50.06, -4.162e-08), (17.79, 50.03, -9.492e-08), (17.78, 50.04, -6.023e-08), (17.83, 50.01, -8.456e-08), (17.81, 50.01, -9.926e-08), (17.81, 50.02, -7.192e-08), (17.86, 49.98, -8.3e-08), (17.84, 50.0, -4.412e-08), (17.87, 49.97, -9.508e-08), (17.9, 49.98, -9.077e-08), (17.89, 49.97, -9.218e-08), (17.65, 50.27, -9.586e-08), (17.66, 50.29, -7.166e-08), (17.67, 50.29, -9.76e-08), (17.67, 50.31, -7.627e-08), (17.69, 50.31, -9.926e-08), (17.69, 50.32, -7.218e-08), (17.71, 50.31, -9.419e-08), (17.7, 50.32, -5.438e-08), (17.74, 50.3, -8.763e-08), (17.92, 49.02, -5.194e-08), (17.93, 49.03, -9.569e-08), (17.98, 49.03, -9.452e-08), (18.02, 49.03, -9.45e-08), (18.06, 49.03, -8.628e-08), (18.07, 49.05, -8.684e-08), (18.07, 49.07, -9.254e-08), (18.08, 49.07, -6.638e-08), (18.09, 49.09, -8.684e-08), (18.09, 49.11, -9.848e-08), (18.1, 49.11, -8.597e-08), (18.11, 49.13, -8.684e-08), (18.11, 49.15, -9.254e-08), (18.13, 49.19, -9.756e-08), (18.12, 49.15, -6.638e-08), (18.13, 49.17, -8.684e-08), (18.17, 49.25, -9.426e-08), (18.14, 49.19, -6.638e-08), (18.15, 49.21, -8.684e-08), (18.15, 49.23, -9.848e-08), (18.17, 49.27, -9.742e-08), (18.16, 49.23, -6.638e-08), (18.18, 49.27, -6.638e-08), (18.19, 49.29, -9.009e-08), (18.21, 49.3, -7.425e-08), (18.22, 49.3, -4.578e-08), (18.23, 49.31, -9.131e-08), (17.93, 49.99, -1.022e-07), (18.15, 50.01, -9.931e-08), (17.94, 50.0, -8.505e-08), (18.09, 50.03, -1.02e-07), (17.97, 50.01, -9.59e-08), (17.98, 50.02, -6.538e-08), (17.99, 50.03, -8.866e-08), (18.01, 50.03, -9.629e-08), (18.01, 50.04, -6.249e-08), (18.03, 50.05, -8.684e-08), (18.05, 50.06, -9.562e-08), (18.05, 50.06, -7.761e-09), (18.07, 50.05, -8.584e-08), (18.09, 50.04, -6.68e-08), (18.11, 50.03, -8.934e-08), (18.14, 50.02, -8.148e-08), (18.19, 50.0, -9.195e-08), (18.19, 49.99, -9.926e-08), (18.21, 49.99, -8.99e-08), (18.24, 49.98, -8.271e-08), (18.3, 49.32, -9.127e-08), (18.31, 49.33, -9.9e-08), (18.39, 49.35, -9.332e-08), (18.38, 49.34, -4.324e-08), (18.39, 49.37, -9.106e-08), (18.41, 49.39, -9.346e-08), (18.45, 49.4, -5.835e-08), (18.45, 49.41, -9.506e-08), (18.47, 49.41, -7.135e-08), (18.47, 49.43, -9.587e-08), (18.48, 49.43, -7.132e-08), (18.49, 49.45, -9.399e-08), (18.51, 49.47, -9.316e-08), (18.5, 49.46, -6.703e-08), (18.63, 49.71, -8.174e-08), (18.52, 49.48, -8.036e-08), (18.53, 49.49, -9.185e-08), (18.54, 49.5, -6.126e-08), (18.55, 49.51, -9.185e-08), (18.39, 49.93, -9.927e-08), (18.57, 49.85, -9.9e-08), (18.59, 49.77, -9.381e-08), (18.55, 49.91, -9.748e-08), (18.25, 49.97, -8.776e-08), (18.3, 49.96, -7.772e-08), (18.33, 49.94, -8.647e-08), (18.31, 49.95, -9.122e-08), (18.39, 49.94, -6.589e-08), (18.52, 49.92, -8.014e-08), (18.55, 49.92, -4.756e-08), (18.57, 49.52, -9.138e-08), (18.65, 49.52, -9.663e-08), (18.83, 49.53, -1.024e-07), (18.77, 49.52, -8.548e-08), (18.79, 49.52, -8.428e-08), (18.84, 49.52, 2.917e-07), (18.83, 49.61, -8.657e-08), (18.84, 49.53, -7.283e-08), (18.85, 49.55, -8.781e-08), (18.85, 49.55, -7.658e-08), (18.85, 49.57, -8.751e-08), (18.84, 49.6, -7.015e-08), (18.86, 49.55, -3.329e-08), (18.57, 49.81, -9.317e-08), (18.57, 49.83, -7.975e-08), (18.59, 49.87, -9.633e-08), (18.59, 49.89, -8.787e-08), (18.57, 49.91, -9e-08), (18.61, 49.73, -9.367e-08), (18.6, 49.76, -8.368e-08), (18.58, 49.8, -4.412e-08), (18.59, 49.85, -7.948e-08), (18.58, 49.9, -5.438e-08), (18.6, 49.86, -1.633e-07), (18.6, 49.87, -6.393e-08), (18.6, 49.86, -8.458e-08), (18.6, 49.86, -3.329e-08), (18.62, 49.72, -5.28e-08), (18.71, 49.69, -9.726e-08), (18.7, 49.7, -4.385e-08), (18.8, 49.68, -8.571e-08), (18.81, 49.65, -9.723e-08), (18.81, 49.67, -8.912e-08), (18.82, 49.64, -7.362e-08), (16.11, 50.66, 3.329e-08), (18.4, 49.38, -2.902e-08)], [(912, 913)], [(2, 0, 5), (6, 2, 5), (9, 7, 8), (15, 10, 11), (16, 11, 7), (12, 16, 7), (13, 16, 12), (2, 4, 1), (26, 23, 24), (28, 24, 4), (28, 4, 2), (30, 27, 25), (36, 30, 28), (34, 31, 30), (37, 36, 32), (40, 33, 34), (45, 42, 40), (44, 40, 43), (49, 40, 44), (46, 49, 44), (47, 49, 46), (49, 45, 40), (52, 50, 51), (51, 48, 49), (55, 2, 6), (56, 2, 55), (59, 2, 56), (61, 28, 60), (62, 49, 47), (64, 49, 63), (49, 64, 66), (68, 49, 66), (70, 71, 69), (112, 77, 74), (81, 78, 79), (112, 79, 77), (112, 83, 80), (112, 80, 81), (112, 87, 85), (112, 85, 82), (91, 88, 89), (112, 89, 87), (94, 90, 91), (112, 95, 96), (112, 96, 92), (112, 92, 94), (112, 19, 15), (112, 16, 20), (21, 112, 20), (112, 99, 19), (101, 112, 100), (112, 103, 104), (112, 104, 98), (105, 112, 101), (109, 112, 108), (110, 112, 109), (112, 111, 106), (112, 75, 73), (113, 53, 54), (54, 52, 51), (49, 114, 115), (117, 112, 49), (118, 49, 71), (72, 118, 71), (120, 118, 119), (121, 49, 120), (122, 123, 121), (117, 49, 121), (117, 121, 123), (127, 149, 126), (133, 130, 131), (137, 134, 135), (148, 135, 133), (148, 138, 112), (141, 139, 148), (148, 143, 140), (148, 140, 141), (147, 146, 145), (148, 131, 147), (128, 150, 149), (151, 149, 150), (154, 117, 149), (157, 117, 156), (159, 117, 158), (117, 157, 158), (161, 117, 160), (148, 162, 163), (148, 166, 164), (170, 167, 168), (172, 171, 170), (176, 174, 148), (181, 177, 178), (181, 178, 175), (181, 175, 176), (183, 179, 180), (161, 184, 117), (185, 186, 184), (186, 117, 184), (189, 186, 188), (190, 186, 189), (117, 186, 190), (191, 117, 190), (193, 189, 188), (194, 189, 193), (197, 190, 189), (199, 200, 190), (201, 200, 199), (181, 208, 209), (212, 210, 211), (181, 213, 214), (218, 215, 216), (221, 217, 218), (226, 224, 225), (181, 225, 223), (181, 223, 183), (181, 227, 205), (181, 228, 227), (229, 228, 181), (209, 207, 229), (181, 148, 117), (234, 230, 233), (236, 230, 235), (238, 230, 237), (243, 239, 240), (242, 230, 241), (243, 230, 242), (181, 230, 244), (266, 181, 246), (251, 247, 248), (181, 248, 220), (181, 220, 221), (256, 254, 253), (258, 255, 256), (181, 256, 251), (260, 257, 258), (260, 258, 181), (261, 259, 260), (181, 262, 263), (181, 263, 261), (265, 262, 181), (267, 181, 266), (181, 267, 268), (270, 181, 269), (271, 181, 270), (271, 272, 181), (273, 181, 272), (181, 273, 274), (275, 181, 274), (181, 278, 279), (181, 280, 281), (283, 280, 181), (286, 287, 285), (181, 288, 286), (181, 289, 288), (181, 291, 290), (294, 264, 265), (181, 293, 294), (279, 276, 295), (279, 295, 181), (297, 181, 296), (299, 181, 298), (304, 181, 302), (303, 304, 302), (307, 304, 305), (317, 308, 309), (310, 317, 309), (313, 318, 312), (314, 318, 313), (321, 317, 318), (315, 320, 304), (321, 316, 317), (306, 304, 320), (324, 321, 318), (323, 306, 322), (329, 327, 328), (331, 332, 330), (337, 336, 342), (181, 333, 331), (181, 340, 339), (342, 340, 181), (342, 341, 340), (342, 334, 341), (335, 334, 342), (342, 338, 337), (428, 181, 304), (343, 304, 306), (344, 343, 306), (329, 306, 325), (352, 306, 350), (306, 356, 353), (355, 356, 306), (351, 357, 306), (358, 361, 357), (360, 345, 344), (342, 368, 338), (370, 371, 369), (373, 375, 372), (342, 376, 373), (374, 377, 342), (374, 378, 377), (181, 379, 374), (181, 380, 379), (382, 380, 381), (381, 387, 386), (391, 381, 390), (381, 392, 390), (393, 392, 381), (394, 343, 347), (400, 428, 399), (402, 407, 401), (407, 406, 405), (408, 409, 407), (412, 403, 404), (416, 410, 411), (414, 412, 413), (417, 414, 415), (381, 420, 393), (421, 420, 381), (422, 381, 428), (422, 427, 426), (433, 432, 431), (435, 428, 432), (436, 410, 418), (437, 412, 417), (440, 442, 439), (443, 428, 441), (444, 445, 443), (447, 428, 443), (451, 431, 430), (452, 430, 447), (450, 452, 447), (453, 450, 449), (455, 431, 451), (458, 457, 456), (453, 456, 450), (422, 463, 464), (467, 466, 465), (469, 467, 422), (462, 461, 474), (464, 462, 474), (464, 474, 422), (475, 428, 429), (477, 428, 434), (478, 428, 476), (480, 428, 478), (481, 480, 478), (482, 480, 481), (484, 480, 483), (485, 429, 480), (486, 475, 429), (488, 475, 486), (422, 491, 470), (422, 490, 491), (493, 490, 422), (422, 492, 493), (496, 494, 422), (422, 495, 496), (502, 500, 499), (422, 428, 475), (505, 475, 489), (506, 507, 505), (508, 475, 505), (511, 475, 508), (513, 509, 510), (514, 512, 508), (516, 511, 515), (518, 511, 512), (520, 475, 511), (519, 520, 511), (522, 520, 521), (522, 529, 475), (532, 530, 502), (533, 531, 532), (422, 536, 532), (503, 422, 475), (503, 541, 538), (539, 543, 503), (544, 422, 542), (539, 545, 543), (549, 422, 546), (539, 550, 547), (552, 529, 522), (556, 503, 555), (558, 559, 557), (921, 561, 562), (565, 503, 563), (566, 567, 539), (568, 539, 567), (569, 539, 568), (571, 539, 570), (572, 536, 422), (422, 575, 573), (422, 576, 575), (422, 578, 577), (579, 580, 578), (635, 587, 422), (593, 422, 590), (594, 422, 592), (595, 422, 594), (539, 599, 550), (600, 422, 548), (603, 422, 600), (539, 605, 601), (608, 602, 603), (539, 609, 606), (611, 422, 607), (614, 422, 611), (615, 613, 614), (617, 422, 613), (618, 422, 616), (619, 422, 618), (621, 539, 571), (622, 571, 620), (624, 621, 622), (626, 539, 621), (626, 612, 610), (630, 627, 628), (630, 631, 629), (633, 634, 635), (635, 637, 636), (640, 638, 635), (642, 641, 640), (646, 598, 596), (650, 635, 648), (654, 635, 652), (653, 654, 652), (655, 635, 654), (657, 635, 656), (659, 635, 658), (660, 661, 635), (662, 635, 661), (663, 635, 662), (666, 669, 665), (714, 670, 671), (714, 671, 668), (675, 668, 665), (677, 673, 674), (645, 678, 632), (643, 679, 645), (644, 679, 643), (635, 644, 642), (635, 680, 679), (635, 683, 682), (635, 686, 684), (685, 687, 635), (685, 689, 688), (691, 692, 690), (694, 691, 635), (694, 696, 695), (635, 697, 696), (635, 699, 698), (705, 704, 663), (708, 635, 704), (714, 709, 710), (714, 710, 677), (715, 714, 675), (707, 706, 716), (708, 716, 712), (708, 712, 713), (718, 708, 717), (724, 708, 722), (727, 725, 726), (730, 728, 729), (729, 727, 635), (729, 732, 730), (635, 733, 729), (635, 734, 733), (635, 735, 734), (739, 737, 635), (744, 708, 742), (746, 708, 724), (747, 708, 746), (750, 741, 749), (751, 741, 750), (752, 741, 751), (753, 742, 752), (755, 754, 703), (758, 759, 757), (760, 761, 758), (703, 763, 760), (703, 764, 763), (744, 774, 771), (775, 772, 773), (742, 778, 776), (779, 708, 777), (781, 708, 779), (742, 784, 778), (786, 780, 781), (742, 787, 784), (789, 708, 785), (792, 708, 789), (793, 769, 708), (795, 708, 791), (798, 703, 796), (800, 703, 798), (801, 742, 753), (802, 742, 801), (804, 742, 803), (807, 742, 805), (808, 805, 806), (809, 742, 807), (703, 811, 768), (703, 812, 811), (813, 812, 703), (703, 815, 814), (703, 818, 816), (703, 822, 820), (823, 825, 822), (703, 827, 823), (826, 829, 703), (830, 826, 703), (826, 831, 829), (703, 832, 830), (703, 834, 833), (703, 835, 834), (837, 703, 800), (799, 837, 800), (841, 837, 839), (842, 843, 841), (844, 840, 843), (845, 840, 844), (838, 837, 840), (847, 840, 846), (849, 840, 847), (851, 838, 840), (852, 838, 851), (855, 837, 854), (856, 837, 855), (858, 857, 836), (859, 860, 858), (858, 861, 859), (837, 866, 864), (837, 867, 866), (869, 870, 868), (837, 873, 872), (837, 874, 873), (888, 837, 871), (878, 837, 876), (879, 877, 885), (880, 837, 856), (881, 837, 880), (883, 837, 881), (890, 888, 889), (889, 892, 891), (895, 896, 889), (898, 889, 893), (895, 899, 896), (900, 878, 876), (901, 876, 877), (903, 877, 879), (907, 878, 900), (902, 908, 877), (909, 903, 904), (902, 910, 908), (911, 912, 910), (889, 888, 871), (914, 871, 905), (915, 889, 871), (919, 918, 917), (893, 889, 918), (920, 893, 918), (199, 190, 198), (329, 326, 321), (329, 325, 327), (354, 306, 353), (360, 306, 354), (362, 358, 364), (363, 365, 358), (411, 410, 408), (439, 437, 438), (457, 459, 450), (515, 511, 517), (519, 511, 516), (525, 524, 475), (526, 525, 475), (527, 524, 525), (529, 528, 526), (561, 560, 559), (584, 583, 422), (635, 647, 648), (848, 847, 846), (896, 894, 889), (911, 910, 902), (9, 12, 7), (16, 15, 11), (15, 19, 14), (17, 20, 16), (4, 22, 3), (4, 24, 22), (28, 26, 24), (30, 25, 26), (28, 30, 26), (30, 31, 29), (32, 36, 28), (35, 34, 30), (36, 35, 30), (40, 38, 33), (35, 40, 34), (40, 42, 39), (35, 43, 40), (45, 41, 42), (49, 48, 45), (57, 28, 2), (58, 57, 2), (59, 58, 2), (61, 32, 28), (62, 63, 49), (65, 66, 64), (67, 68, 66), (68, 69, 49), (69, 71, 49), (77, 79, 76), (112, 81, 79), (112, 82, 83), (85, 87, 84), (87, 89, 86), (112, 91, 89), (112, 94, 91), (94, 92, 93), (112, 97, 95), (19, 99, 18), (16, 112, 15), (21, 100, 112), (112, 98, 99), (102, 105, 101), (112, 107, 103), (105, 108, 112), (112, 106, 107), (112, 73, 111), (112, 74, 75), (49, 54, 51), (49, 115, 113), (54, 49, 113), (49, 116, 114), (49, 110, 116), (49, 112, 110), (120, 49, 118), (123, 124, 117), (124, 125, 117), (125, 126, 117), (126, 149, 117), (128, 149, 127), (133, 135, 132), (148, 137, 135), (112, 138, 97), (148, 142, 143), (145, 146, 144), (148, 145, 142), (148, 147, 145), (147, 131, 129), (148, 133, 131), (117, 148, 112), (152, 151, 150), (151, 153, 149), (154, 155, 117), (155, 156, 117), (159, 160, 117), (148, 136, 137), (148, 165, 162), (136, 148, 163), (148, 164, 165), (148, 168, 166), (148, 170, 168), (170, 171, 169), (148, 172, 170), (148, 174, 172), (174, 176, 173), (181, 176, 148), (181, 180, 177), (181, 183, 180), (187, 188, 186), (192, 193, 188), (194, 195, 189), (195, 196, 189), (197, 198, 190), (201, 202, 200), (203, 191, 190), (181, 211, 208), (181, 212, 211), (181, 214, 212), (181, 216, 213), (181, 218, 216), (221, 219, 217), (181, 221, 218), (223, 225, 222), (183, 223, 182), (181, 226, 225), (226, 205, 204), (181, 205, 226), (205, 227, 206), (181, 209, 229), (230, 181, 117), (231, 117, 191), (232, 231, 191), (230, 117, 231), (231, 233, 230), (234, 235, 230), (236, 237, 230), (238, 241, 230), (243, 242, 239), (243, 244, 230), (245, 181, 244), (245, 246, 181), (251, 249, 247), (181, 251, 248), (251, 253, 250), (253, 254, 252), (251, 256, 253), (181, 258, 256), (181, 261, 260), (268, 269, 181), (181, 281, 278), (181, 282, 283), (181, 284, 282), (181, 286, 284), (286, 288, 287), (181, 290, 289), (181, 292, 291), (181, 294, 265), (181, 295, 293), (279, 277, 276), (275, 296, 181), (297, 298, 181), (299, 300, 181), (300, 302, 181), (301, 303, 302), (303, 305, 304), (317, 311, 308), (310, 312, 317), (312, 318, 317), (314, 319, 318), (320, 322, 306), (324, 329, 321), (323, 325, 306), (329, 328, 326), (292, 331, 330), (181, 331, 292), (181, 339, 333), (342, 336, 335), (343, 428, 304), (346, 343, 344), (346, 347, 343), (348, 306, 329), (349, 306, 348), (349, 350, 306), (352, 351, 306), (306, 357, 355), (351, 358, 357), (359, 358, 351), (362, 363, 358), (359, 364, 358), (360, 344, 306), (360, 366, 345), (360, 367, 366), (342, 369, 368), (342, 370, 369), (342, 372, 370), (342, 373, 372), (181, 374, 342), (342, 377, 376), (181, 381, 380), (382, 384, 383), (381, 384, 382), (381, 385, 384), (381, 386, 385), (381, 388, 387), (381, 389, 388), (391, 389, 381), (394, 395, 343), (395, 397, 343), (397, 428, 343), (396, 398, 397), (399, 397, 398), (399, 428, 397), (402, 408, 407), (407, 409, 406), (408, 410, 409), (404, 413, 412), (412, 428, 400), (414, 417, 412), (410, 417, 415), (416, 418, 410), (393, 420, 419), (422, 421, 381), (422, 424, 421), (424, 425, 423), (422, 425, 424), (422, 426, 425), (181, 428, 381), (431, 428, 430), (431, 432, 428), (435, 434, 428), (436, 417, 410), (437, 428, 412), (438, 437, 417), (440, 439, 438), (441, 428, 437), (444, 446, 445), (447, 430, 428), (445, 447, 443), (446, 448, 445), (449, 450, 447), (454, 453, 449), (456, 457, 450), (453, 460, 456), (422, 465, 463), (422, 467, 465), (469, 470, 468), (422, 470, 469), (422, 472, 427), (422, 473, 472), (422, 474, 473), (477, 476, 428), (480, 429, 428), (479, 481, 478), (482, 483, 480), (487, 486, 429), (488, 489, 475), (470, 491, 471), (422, 494, 492), (422, 497, 495), (422, 499, 497), (499, 500, 498), (422, 502, 499), (504, 489, 488), (507, 508, 505), (509, 508, 507), (507, 510, 509), (512, 511, 508), (518, 517, 511), (522, 475, 520), (521, 523, 522), (524, 503, 475), (475, 529, 526), (502, 530, 501), (422, 532, 502), (532, 534, 533), (532, 535, 534), (532, 536, 535), (538, 537, 422), (503, 538, 422), (540, 422, 537), (540, 542, 422), (503, 543, 541), (544, 546, 422), (539, 547, 545), (549, 548, 422), (552, 551, 529), (553, 552, 522), (524, 554, 503), (554, 555, 503), (556, 557, 503), (557, 559, 503), (560, 503, 559), (921, 560, 561), (560, 563, 503), (565, 564, 503), (564, 539, 503), (566, 539, 564), (570, 539, 569), (422, 573, 572), (573, 575, 574), (422, 577, 576), (422, 579, 578), (579, 422, 581), (422, 583, 581), (422, 582, 584), (422, 585, 582), (422, 587, 585), (589, 588, 422), (591, 590, 422), (588, 591, 422), (593, 592, 422), (597, 596, 422), (595, 597, 422), (596, 598, 422), (539, 601, 599), (603, 602, 422), (604, 603, 600), (539, 606, 605), (602, 607, 422), (539, 610, 609), (614, 613, 422), (617, 616, 422), (619, 589, 422), (622, 621, 571), (624, 623, 621), (625, 624, 622), (539, 626, 610), (626, 627, 612), (628, 627, 626), (630, 629, 627), (635, 586, 587), (635, 634, 586), (635, 636, 633), (635, 639, 637), (635, 638, 639), (635, 642, 640), (647, 635, 422), (598, 647, 422), (649, 647, 598), (650, 651, 635), (651, 652, 635), (655, 656, 635), (657, 658, 635), (659, 660, 635), (665, 668, 664), (668, 671, 667), (672, 665, 669), (714, 674, 670), (675, 714, 668), (672, 675, 665), (714, 677, 674), (645, 679, 678), (644, 635, 679), (635, 681, 680), (635, 682, 681), (635, 684, 683), (635, 687, 686), (685, 690, 689), (685, 691, 690), (635, 691, 685), (691, 694, 693), (694, 635, 696), (635, 698, 697), (635, 700, 699), (700, 702, 701), (635, 702, 700), (708, 703, 635), (663, 704, 635), (677, 710, 676), (714, 713, 709), (712, 716, 711), (708, 707, 716), (714, 708, 713), (708, 704, 707), (717, 708, 714), (719, 721, 708), (718, 719, 708), (720, 719, 718), (722, 708, 721), (723, 722, 721), (635, 726, 702), (635, 727, 726), (730, 732, 731), (729, 733, 732), (635, 737, 735), (739, 736, 737), (739, 738, 736), (703, 754, 739), (703, 739, 635), (740, 741, 708), (742, 708, 741), (744, 743, 708), (745, 746, 724), (748, 747, 746), (747, 740, 708), (749, 741, 740), (752, 742, 741), (703, 756, 755), (756, 758, 757), (756, 760, 758), (703, 760, 756), (760, 763, 762), (764, 766, 765), (767, 764, 703), (768, 767, 703), (767, 766, 764), (769, 703, 708), (770, 708, 743), (773, 772, 708), (770, 773, 708), (744, 776, 774), (744, 742, 776), (777, 708, 772), (781, 780, 708), (782, 781, 779), (778, 784, 783), (780, 785, 708), (790, 789, 785), (792, 791, 708), (794, 793, 708), (795, 794, 708), (796, 703, 769), (797, 769, 793), (802, 803, 742), (804, 805, 742), (808, 807, 805), (742, 788, 787), (768, 811, 810), (703, 814, 813), (703, 816, 815), (816, 818, 817), (703, 819, 818), (703, 820, 819), (820, 822, 821), (823, 822, 703), (822, 825, 824), (703, 828, 827), (703, 829, 828), (837, 858, 703), (703, 833, 832), (703, 836, 835), (703, 858, 836), (841, 840, 837), (841, 843, 840), (845, 846, 840), (850, 840, 849), (854, 837, 838), (853, 854, 838), (858, 922, 861), (862, 922, 858), (837, 862, 858), (862, 864, 863), (837, 864, 862), (864, 866, 865), (837, 868, 867), (837, 869, 868), (837, 872, 869), (837, 875, 874), (837, 887, 875), (888, 887, 837), (885, 877, 876), (882, 876, 837), (883, 882, 837), (884, 876, 882), (886, 879, 885), (889, 891, 890), (889, 897, 895), (898, 897, 889), (901, 900, 876), (903, 902, 877), (904, 903, 879), (905, 871, 837), (906, 905, 837), (878, 906, 837), (916, 915, 871), (917, 889, 915), (917, 918, 889)])
me_mesh_001.update()
me_mesh_002 = bpy.data.meshes.new('Mesh.002')
me_mesh_002.from_pydata([(13.2, 49.13, 1.252e-07), (13.3, 49.11, -2.421e-07), (13.39, 49.07, -9.368e-08), (13.46, 48.99, -7.024e-09), (14.85, 50.12, -9.675e-08), (13.5, 48.94, -6.051e-08), (13.5, 48.95, 3.964e-09), (13.58, 48.97, -4.708e-07), (13.8, 48.81, -1.135e-07), (13.7, 48.88, -1.066e-07), (13.88, 48.76, -2.023e-07), (13.99, 48.71, -1.687e-07), (14.11, 48.66, -1.472e-07), (14.24, 48.6, -1.942e-07), (14.34, 48.57, -2.534e-08), (14.33, 48.56, -5.208e-08), (14.39, 48.6, -3.841e-08), (14.5, 48.65, -5.977e-07), (14.62, 48.63, -4.061e-08), (14.71, 48.61, 2.931e-08), (14.75, 48.68, -9.17e-08), (14.81, 48.78, -9.626e-08), (14.97, 48.78, -7.29e-08), (14.98, 49.01, -2.182e-08), (15.11, 48.99, -7.321e-08), (15.31, 48.98, 2.282e-07), (15.49, 48.94, -2.662e-08), (15.6, 48.91, -7.38e-08), (15.7, 48.87, -7.934e-08), (15.84, 48.83, 2.723e-07), (15.98, 48.78, -1.595e-07), (16.17, 48.75, -9.87e-08), (16.88, 49.44, -9.448e-08), (16.42, 48.75, -2.098e-07), (12.3, 50.17, -9.969e-08), (12.32, 50.05, -8.389e-08), (12.12, 50.23, 3.16e-09), (12.11, 50.33, -1.018e-08), (12.19, 50.32, 4.237e-08), (12.25, 50.26, -1.12e-07), (12.47, 49.69, -1.079e-07), (12.5, 49.86, -1.075e-07), (12.54, 49.92, -2.832e-07), (12.46, 49.97, -3.079e-08), (12.36, 50.22, -7.873e-08), (12.39, 50.29, -7.197e-08), (12.47, 50.36, 4.971e-08), (12.57, 50.4, -1.422e-08), (12.8, 49.35, 4.675e-07), (12.54, 49.62, -1.008e-07), (12.6, 49.56, -9.403e-08), (12.66, 49.49, 3.74e-08), (12.74, 49.4, -1.092e-07), (12.67, 50.42, -1.066e-07), (12.97, 49.34, -9.504e-08), (13.11, 49.96, -9.922e-08), (13.08, 49.24, 1.392e-09), (12.82, 50.45, 2.85e-07), (12.93, 50.41, -1.08e-07), (13.03, 50.43, -3.901e-08), (13.15, 49.17, 6.701e-08), (13.05, 50.51, 3.403e-07), (13.19, 50.51, -4.041e-07), (13.28, 50.6, -2.756e-07), (13.39, 50.64, -2.959e-08), (13.39, 50.64, -3.89e-08), (13.47, 50.6, -4.031e-07), (13.53, 50.65, -4.289e-08), (13.55, 50.71, 2.692e-07), (13.74, 50.73, 4.985e-08), (13.9, 50.76, -8.745e-08), (14.01, 50.81, 3.512e-07), (14.11, 50.82, -1.757e-07), (14.21, 50.87, -9.829e-08), (14.32, 50.9, 3.574e-09), (14.29, 50.97, 6.811e-08), (14.3, 51.04, -1.183e-07), (14.39, 50.95, -1.624e-07), (14.56, 50.93, -2.477e-07), (14.51, 51.03, -9.186e-08), (14.59, 51.0, 6.683e-08), (15.12, 50.99, -1.181e-07), (14.63, 50.93, 2.956e-07), (14.64, 50.85, -2.591e-07), (14.79, 50.82, -4.004e-07), (15.0, 50.87, -1.046e-07), (15.0, 50.92, 2.545e-07), (14.97, 50.99, 7.79e-07), (15.0, 50.99, 4.954e-07), (15.03, 51.02, 2.018e-08), (15.34, 50.85, -6.107e-08), (15.28, 50.96, 3.991e-07), (15.28, 50.9, -7.478e-08), (15.37, 50.77, -1.036e-07), (15.17, 51.01, -6.938e-08), (15.22, 50.99, 6.902e-08), (15.24, 51.0, -7.805e-08), (15.43, 50.8, 8.259e-08), (15.56, 50.77, 3.848e-08), (15.66, 50.74, -6.042e-08), (15.86, 50.68, 2.249e-07), (15.81, 50.75, 1.441e-07), (16.0, 50.62, -9.639e-07), (15.99, 50.68, -1.565e-07), (16.06, 50.62, -1.004e-07), (16.11, 50.66, 1.982e-07), (16.2, 50.44, -8.446e-07), (16.27, 50.4, -8.969e-08), (16.37, 50.35, -5.984e-08), (16.17, 50.63, -3.17e-07), (16.24, 50.66, -6.717e-07), (16.32, 50.49, -3.242e-08), (16.35, 50.65, -1.354e-07), (12.22, 50.13, 3.281e-07), (12.41, 49.76, 8.483e-07), (16.51, 48.82, -3.072e-07), (16.66, 48.79, -8.093e-08), (16.81, 48.75, -9.056e-10), (16.95, 48.62, -3.333e-08), (16.95, 48.62, -8.966e-08), (16.95, 48.63, 2.059e-06), (16.92, 48.71, -4.551e-08), (16.99, 48.69, -1.487e-07), (17.05, 48.78, -4.191e-08), (17.12, 48.84, -3.906e-08), (17.22, 48.88, -3.592e-07), (17.32, 48.84, 1.8e-08), (17.39, 48.82, 7.497e-07), (17.54, 48.83, -3.441e-09), (17.65, 48.85, -8.594e-08), (17.73, 48.87, -4.126e-08), (17.79, 48.93, -6.017e-09), (17.89, 48.94, -1.706e-07), (17.91, 49.02, -9.962e-08), (18.06, 49.03, -1.068e-07), (18.1, 49.11, -3.499e-08), (16.57, 50.15, -8.758e-08), (16.7, 50.1, -5.267e-07), (16.49, 50.27, -1.665e-07), (16.43, 50.58, 1.62e-06), (16.79, 50.15, -1.121e-07), (16.87, 50.2, -8.591e-08), (16.88, 50.43, 2.014e-06), (16.92, 50.36, -4.249e-08), (17.0, 50.42, -1.187e-07), (17.02, 50.23, -7.032e-07), (17.23, 50.36, -9.316e-08), (17.11, 50.39, -2.723e-08), (17.33, 50.33, -6.36e-08), (17.37, 50.28, -7.459e-08), (17.63, 50.18, -9.298e-08), (17.66, 50.13, -6.265e-08), (17.65, 50.27, -1.02e-07), (17.75, 50.06, -6.078e-08), (17.82, 50.01, -3.297e-08), (17.91, 49.99, -2.623e-07), (17.69, 50.32, 1.881e-07), (17.74, 50.3, -7.702e-08), (17.74, 50.22, -1.293e-08), (18.29, 49.96, -1.02e-07), (18.14, 49.2, -7.048e-08), (18.19, 49.29, 2.582e-07), (18.04, 50.05, 2.849e-08), (18.16, 50.01, -3.64e-08), (18.35, 49.33, -2.44e-07), (18.42, 49.4, -1.044e-07), (18.42, 49.93, -6.615e-08), (18.5, 49.46, -9.914e-08), (18.55, 49.51, -9.314e-08), (18.85, 49.52, 2.04e-07), (18.57, 49.92, -9.804e-08), (18.58, 49.84, -1.739e-06), (18.6, 49.75, -5.902e-08), (18.68, 49.7, 6.102e-08), (18.81, 49.67, -1.292e-07)], [(119, 120), (64, 65), (5, 6), (15, 14), (95, 96), (118, 119), (88, 87)], [(2, 1, 55), (7, 6, 3), (4, 8, 9), (11, 10, 4), (12, 11, 4), (4, 16, 14), (4, 17, 16), (4, 20, 19), (21, 20, 4), (23, 22, 4), (31, 26, 4), (31, 27, 26), (39, 37, 38), (34, 113, 37), (55, 49, 40), (34, 58, 35), (43, 35, 58), (44, 58, 34), (58, 45, 46), (55, 48, 52), (50, 49, 55), (55, 52, 51), (58, 55, 42), (58, 53, 57), (55, 60, 56), (55, 0, 60), (61, 55, 59), (62, 55, 61), (2, 55, 4), (64, 55, 63), (66, 55, 64), (4, 55, 66), (67, 4, 66), (4, 67, 68), (68, 69, 4), (72, 4, 71), (79, 4, 77), (79, 77, 75), (83, 4, 78), (82, 83, 78), (84, 4, 83), (85, 4, 84), (81, 4, 85), (86, 81, 85), (88, 81, 86), (91, 92, 81), (92, 90, 81), (95, 81, 94), (91, 81, 95), (99, 4, 98), (32, 31, 4), (104, 32, 4), (101, 4, 99), (100, 4, 101), (106, 32, 104), (107, 32, 106), (109, 104, 105), (104, 111, 106), (111, 104, 109), (110, 111, 109), (112, 111, 110), (32, 115, 33), (117, 116, 32), (32, 124, 123), (32, 127, 126), (32, 128, 127), (129, 128, 32), (133, 129, 32), (131, 129, 133), (136, 32, 138), (139, 111, 112), (144, 143, 142), (32, 141, 145), (146, 145, 143), (32, 145, 146), (151, 32, 150), (152, 150, 149), (154, 32, 153), (157, 152, 156), (157, 158, 150), (159, 164, 161), (170, 168, 166), (171, 168, 170), (173, 168, 172), (174, 168, 173), (24, 23, 4), (55, 1, 0), (4, 3, 2), (4, 7, 3), (4, 9, 7), (4, 10, 8), (4, 14, 13), (4, 13, 12), (4, 18, 17), (4, 19, 18), (4, 22, 21), (4, 25, 24), (4, 26, 25), (31, 29, 28), (31, 28, 27), (31, 30, 29), (32, 33, 31), (34, 35, 113), (37, 113, 36), (39, 34, 37), (114, 55, 40), (114, 41, 55), (42, 55, 41), (58, 42, 43), (44, 45, 58), (46, 47, 58), (55, 51, 50), (47, 53, 58), (55, 54, 48), (55, 56, 54), (59, 55, 58), (63, 55, 62), (69, 70, 4), (70, 71, 4), (72, 73, 4), (73, 74, 4), (74, 77, 4), (78, 4, 79), (76, 79, 75), (80, 78, 79), (89, 81, 88), (90, 93, 81), (93, 4, 81), (93, 97, 4), (98, 4, 97), (4, 102, 104), (100, 103, 4), (103, 102, 4), (107, 108, 32), (32, 116, 115), (32, 121, 117), (121, 122, 120), (121, 123, 122), (32, 123, 121), (32, 125, 124), (32, 126, 125), (159, 133, 32), (130, 129, 131), (133, 132, 131), (159, 134, 133), (159, 135, 134), (137, 32, 136), (108, 138, 32), (137, 140, 32), (141, 32, 140), (147, 146, 143), (144, 147, 143), (148, 32, 146), (149, 150, 32), (148, 149, 32), (153, 32, 151), (154, 155, 32), (155, 159, 32), (157, 150, 152), (160, 135, 159), (159, 161, 160), (155, 162, 159), (163, 159, 162), (159, 165, 164), (166, 168, 159), (168, 167, 159), (159, 167, 165), (171, 172, 168), (174, 169, 168)])
me_mesh_002.update()

# ---- objects
ob_mycurve = bpy.data.objects.new('myCurve', me_mesh)
ob_mycurve_001 = bpy.data.objects.new('myCurve.001', me_mesh_001)
ob_mycurve_002 = bpy.data.objects.new('myCurve.002', me_mesh_002)

# ---- transforms, parenting, visibility, modifiers, constraints
ob_mycurve.location = (0.0, 0.0, 0.0)
_m = ob_mycurve.modifiers.new('Auto Smooth', 'NODES')
_m.node_group = ng_auto_smooth
_gi = [s.identifier for s in ng_auto_smooth.interface.items_tree if s.item_type == 'SOCKET' and s.in_out == 'INPUT']
_m[_gi[1]] = 3.142  # Angle
ob_mycurve_001.location = (0.0, 0.0, 0.0)
_m = ob_mycurve_001.modifiers.new('Auto Smooth', 'NODES')
_m.node_group = ng_auto_smooth
_gi = [s.identifier for s in ng_auto_smooth.interface.items_tree if s.item_type == 'SOCKET' and s.in_out == 'INPUT']
_m[_gi[1]] = 3.142  # Angle
ob_mycurve_002.location = (0.0, 0.0, 0.0)
_m = ob_mycurve_002.modifiers.new('Auto Smooth', 'NODES')
_m.node_group = ng_auto_smooth
_gi = [s.identifier for s in ng_auto_smooth.interface.items_tree if s.item_type == 'SOCKET' and s.in_out == 'INPUT']
_m[_gi[1]] = 3.142  # Angle

# ---- collection membership
scene.collection.objects.link(ob_mycurve)
scene.collection.objects.link(ob_mycurve_001)
scene.collection.objects.link(ob_mycurve_002)

# ---- scene / render settings (as saved in the file)
scene.frame_start = 1; scene.frame_end = 250; scene.frame_set(1)
scene.render.engine = 'BLENDER_EEVEE_NEXT'
scene.cycles.sampling_pattern = 'TABULATED_SOBOL'
scene.cycles.use_light_tree = False
scene.view_settings.view_transform = 'Filmic'
bpy.context.view_layer.update()

# ---- added for rendering (the .blend has no active camera and no usable light): camera, sun
cam_auto = bpy.data.cameras.new('AutoCamera')
cam_auto.lens = 50.0
cam_auto.sensor_width = 36.0
cam_auto.clip_end = 1000.0
ob_auto_camera = bpy.data.objects.new('AutoCamera', cam_auto)
scene.collection.objects.link(ob_auto_camera)
ob_auto_camera.location = (22.1416, 41.8135, 5.32507)
ob_auto_camera.rotation_euler = (1.09748, -7.21219e-08, 0.694738)
scene.camera = ob_auto_camera
light_auto_sun = bpy.data.lights.new('AutoSun', 'SUN')
light_auto_sun.energy = 3.0
light_auto_sun.angle = 0.0523599
ob_auto_sun = bpy.data.objects.new('AutoSun', light_auto_sun)
scene.collection.objects.link(ob_auto_sun)
ob_auto_sun.rotation_euler = (0.872665, 0.174533, 0.523599)
bpy.context.view_layer.update()
